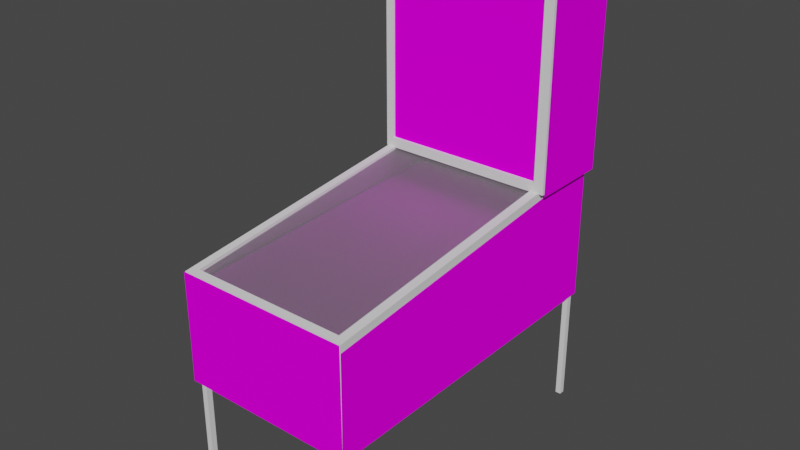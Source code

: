 # Source: baywatch.blend  (saved by Blender 2.93.20; exported with 4.5.12 LTS)
import bpy
from mathutils import Matrix  # noqa: F401  (used for matrix-valued properties, if any)

bpy.ops.wm.read_factory_settings(use_empty=True)
scene = bpy.context.scene
scene.name = 'Scene'

# ---- images (referenced by path relative to the original .blend; pixels are not part of the script)
import os
ASSET_DIR = os.environ.get("B2B_ASSET_DIR", "")  # directory of the original .blend (textures are referenced by path, not embedded)
HERE = os.path.dirname(os.path.abspath(__file__))  # packed textures are extracted next to this script under _unpacked/

def load_image(name, relpath, width, height, colorspace="sRGB"):
    """Load a texture the original file referenced (path relative to the .blend, or extracted next to this script)."""
    p = next((c for c in (os.path.join(HERE, relpath), os.path.join(ASSET_DIR, relpath)) if relpath and os.path.exists(c)), "")
    if p:
        img = bpy.data.images.load(p, check_existing=True)
        img.name = name
    else:  # same state as the original file: an image datablock whose file is absent (Cycles renders it pink)
        img = bpy.data.images.new(name, width, height)
        img.source = "FILE"
        img.filepath = "//" + (relpath or name)
    img.colorspace_settings.name = colorspace
    return img
img_baywatchbackglass1map_tiff = load_image('baywatchbackglass1map.TIFF', 'baywatchbackglass1map.TIFF', 1024, 1024, 'sRGB')
img_baywatchfield1map_tiff = load_image('baywatchfield1map.TIFF', 'baywatchfield1map.TIFF', 1024, 1024, 'sRGB')
img_baywatchcoinmap_tiff = load_image('baywatchcoinmap.TIFF', 'baywatchcoinmap.TIFF', 1024, 1024, 'sRGB')
img_baywatchtopsideartmap_tiff = load_image('baywatchtopsideartmap.TIFF', 'baywatchtopsideartmap.TIFF', 1024, 1024, 'sRGB')
img_baywatchsideartmap_tiff = load_image('baywatchsideartmap.TIFF', 'baywatchsideartmap.TIFF', 1024, 1024, 'sRGB')
img_baywatchtopbluemap_tiff = load_image('baywatchtopbluemap.TIFF', 'baywatchtopbluemap.TIFF', 1024, 1024, 'sRGB')

# ---- materials (node trees are filled in below, after node groups)
mat_baywatchbackglass = bpy.data.materials.new('baywatchbackglass')
mat_baywatchbackglass.use_transparent_shadow = False
mat_baywatchbackglass.roughness = 0.8807
mat_baywatchbackglass.specular_intensity = 0.0
mat_baywatchfield = bpy.data.materials.new('baywatchfield')
mat_baywatchfield.use_transparent_shadow = False
mat_baywatchfield.roughness = 0.8807
mat_baywatchfield.specular_intensity = 0.0
mat_baywatchchrome = bpy.data.materials.new('baywatchchrome')
mat_baywatchchrome.use_transparent_shadow = False
mat_baywatchchrome.roughness = 0.8152
mat_baywatchchrome.specular_intensity = 0.3569
mat_baywatchcoin = bpy.data.materials.new('baywatchcoin')
mat_baywatchcoin.use_transparent_shadow = False
mat_baywatchcoin.roughness = 0.8807
mat_baywatchcoin.specular_intensity = 0.0
mat_baywatchbackglassrefl = bpy.data.materials.new('baywatchbackglassrefl')
mat_baywatchbackglassrefl.use_transparent_shadow = False
mat_baywatchbackglassrefl.roughness = 0.6422
mat_baywatchbackglassrefl.specular_intensity = 0.4824
mat_baywatchlegs = bpy.data.materials.new('baywatchlegs')
mat_baywatchlegs.use_transparent_shadow = False
mat_baywatchlegs.roughness = 0.7801
mat_baywatchlegs.specular_intensity = 0.8275
mat_baywatchtopsideart = bpy.data.materials.new('baywatchtopsideart')
mat_baywatchtopsideart.use_transparent_shadow = False
mat_baywatchtopsideart.roughness = 0.8807
mat_baywatchtopsideart.specular_intensity = 0.0
mat_baywatchsideart = bpy.data.materials.new('baywatchsideart')
mat_baywatchsideart.use_transparent_shadow = False
mat_baywatchsideart.roughness = 0.8807
mat_baywatchsideart.specular_intensity = 0.0
mat_baywatchblue = bpy.data.materials.new('baywatchblue')
mat_baywatchblue.use_transparent_shadow = False
mat_baywatchblue.roughness = 0.8807
mat_baywatchblue.specular_intensity = 0.0
mat_baywatchtopblue = bpy.data.materials.new('baywatchtopblue')
mat_baywatchtopblue.use_transparent_shadow = False
mat_baywatchtopblue.roughness = 0.8313
mat_baywatchtopblue.specular_intensity = 0.1765

# ---- node groups
ng_auto_smooth = bpy.data.node_groups.new('Auto Smooth', 'GeometryNodeTree')
_s = ng_auto_smooth.interface.new_socket(name='Geometry', in_out='OUTPUT', socket_type='NodeSocketGeometry')
_s = ng_auto_smooth.interface.new_socket(name='Geometry', in_out='INPUT', socket_type='NodeSocketGeometry')
_s = ng_auto_smooth.interface.new_socket(name='Angle', in_out='INPUT', socket_type='NodeSocketFloat')
_s.subtype = 'ANGLE'
_s.min_value = 0.0
_s.max_value = 3.142
ng_auto_smooth.is_modifier = True
_N = ng_auto_smooth.nodes; _L = ng_auto_smooth.links
n0 = _N.new('NodeGroupOutput'); n0.name = 'Group Output'; n0.location = (480, -100)
n1 = _N.new('NodeGroupInput'); n1.name = 'Group Input'; n1.location = (-420, -300)
n2 = _N.new('NodeGroupInput'); n2.name = 'Group Input.001'; n2.location = (-60, -100)
n3 = _N.new('GeometryNodeSetShadeSmooth'); n3.name = 'Set Shade Smooth'; n3.location = (120, -100)
n3.domain = 'EDGE'
n4 = _N.new('GeometryNodeSetShadeSmooth'); n4.name = 'Set Shade Smooth.001'; n4.location = (300, -100)
n5 = _N.new('GeometryNodeInputMeshEdgeAngle'); n5.name = 'Edge Angle'; n5.location = (-420, -220)
n6 = _N.new('GeometryNodeInputEdgeSmooth'); n6.name = 'Is Edge Smooth'; n6.location = (-60, -160)
n7 = _N.new('GeometryNodeInputShadeSmooth'); n7.name = 'Is Face Smooth'; n7.location = (-240, -340)
n8 = _N.new('FunctionNodeBooleanMath'); n8.name = 'Boolean Math'; n8.location = (-60, -220)
n9 = _N.new('FunctionNodeCompare'); n9.name = 'Compare'; n9.location = (-240, -180)
n9.operation = 'LESS_EQUAL'
_L.new(n5.outputs[0], n9.inputs[0])
_L.new(n4.outputs[0], n0.inputs[0])
_L.new(n1.outputs[1], n9.inputs[1])
_L.new(n9.outputs[0], n8.inputs[0])
_L.new(n7.outputs[0], n8.inputs[1])
_L.new(n2.outputs[0], n3.inputs[0])
_L.new(n6.outputs[0], n3.inputs[1])
_L.new(n3.outputs[0], n4.inputs[0])
_L.new(n8.outputs[0], n3.inputs[2])
n0.is_active_output = True

# ---- material node trees
mat_baywatchbackglass.use_nodes = True; mat_baywatchbackglass.node_tree.nodes.clear()
_N = mat_baywatchbackglass.node_tree.nodes; _L = mat_baywatchbackglass.node_tree.links
n0 = _N.new('ShaderNodeBsdfPrincipled'); n0.name = 'Principled BSDF'; n0.location = (10, 300)
n0.distribution = 'GGX'
n0.subsurface_method = 'BURLEY'
n0.inputs[2].default_value = 0.8807
n0.inputs[3].default_value = 1.45
n0.inputs[13].default_value = 0.0
n0.inputs[27].default_value = (0.0, 0.0, 0.0, 1.0)
n0.inputs[28].default_value = 1.0
n1 = _N.new('ShaderNodeOutputMaterial'); n1.name = 'Material Output'; n1.location = (300, 300)
n2 = _N.new('ShaderNodeTexImage'); n2.name = 'Image Texture'; n2.location = (-300, 600)
n2.image = img_baywatchbackglass1map_tiff
_L.new(n0.outputs[0], n1.inputs[0])
_L.new(n2.outputs[0], n0.inputs[0])
n1.is_active_output = True
mat_baywatchfield.use_nodes = True; mat_baywatchfield.node_tree.nodes.clear()
_N = mat_baywatchfield.node_tree.nodes; _L = mat_baywatchfield.node_tree.links
n0 = _N.new('ShaderNodeBsdfPrincipled'); n0.name = 'Principled BSDF'; n0.location = (10, 300)
n0.distribution = 'GGX'
n0.subsurface_method = 'BURLEY'
n0.inputs[2].default_value = 0.8807
n0.inputs[3].default_value = 1.45
n0.inputs[13].default_value = 0.0
n0.inputs[27].default_value = (0.0, 0.0, 0.0, 1.0)
n0.inputs[28].default_value = 1.0
n1 = _N.new('ShaderNodeOutputMaterial'); n1.name = 'Material Output'; n1.location = (300, 300)
n2 = _N.new('ShaderNodeTexImage'); n2.name = 'Image Texture'; n2.location = (-300, 600)
n2.image = img_baywatchfield1map_tiff
_L.new(n0.outputs[0], n1.inputs[0])
_L.new(n2.outputs[0], n0.inputs[0])
n1.is_active_output = True
mat_baywatchchrome.use_nodes = True; mat_baywatchchrome.node_tree.nodes.clear()
_N = mat_baywatchchrome.node_tree.nodes; _L = mat_baywatchchrome.node_tree.links
n0 = _N.new('ShaderNodeBsdfPrincipled'); n0.name = 'Principled BSDF'; n0.location = (10, 300)
n0.distribution = 'GGX'
n0.subsurface_method = 'BURLEY'
n0.inputs[2].default_value = 0.8152
n0.inputs[3].default_value = 1.45
n0.inputs[13].default_value = 0.3569
n0.inputs[27].default_value = (0.0, 0.0, 0.0, 1.0)
n0.inputs[28].default_value = 1.0
n1 = _N.new('ShaderNodeOutputMaterial'); n1.name = 'Material Output'; n1.location = (300, 300)
_L.new(n0.outputs[0], n1.inputs[0])
n1.is_active_output = True
mat_baywatchcoin.use_nodes = True; mat_baywatchcoin.node_tree.nodes.clear()
_N = mat_baywatchcoin.node_tree.nodes; _L = mat_baywatchcoin.node_tree.links
n0 = _N.new('ShaderNodeBsdfPrincipled'); n0.name = 'Principled BSDF'; n0.location = (10, 300)
n0.distribution = 'GGX'
n0.subsurface_method = 'BURLEY'
n0.inputs[2].default_value = 0.8807
n0.inputs[3].default_value = 1.45
n0.inputs[13].default_value = 0.0
n0.inputs[27].default_value = (0.0, 0.0, 0.0, 1.0)
n0.inputs[28].default_value = 1.0
n1 = _N.new('ShaderNodeOutputMaterial'); n1.name = 'Material Output'; n1.location = (300, 300)
n2 = _N.new('ShaderNodeTexImage'); n2.name = 'Image Texture'; n2.location = (-300, 600)
n2.image = img_baywatchcoinmap_tiff
_L.new(n0.outputs[0], n1.inputs[0])
_L.new(n2.outputs[0], n0.inputs[0])
n1.is_active_output = True
mat_baywatchbackglassrefl.use_nodes = True; mat_baywatchbackglassrefl.node_tree.nodes.clear()
_N = mat_baywatchbackglassrefl.node_tree.nodes; _L = mat_baywatchbackglassrefl.node_tree.links
n0 = _N.new('ShaderNodeBsdfPrincipled'); n0.name = 'Principled BSDF'; n0.location = (10, 300)
n0.distribution = 'GGX'
n0.subsurface_method = 'BURLEY'
n0.inputs[2].default_value = 0.6422
n0.inputs[3].default_value = 1.45
n0.inputs[4].default_value = 0.15
n0.inputs[13].default_value = 0.4824
n0.inputs[27].default_value = (0.0, 0.0, 0.0, 1.0)
n0.inputs[28].default_value = 1.0
n1 = _N.new('ShaderNodeOutputMaterial'); n1.name = 'Material Output'; n1.location = (300, 300)
_L.new(n0.outputs[0], n1.inputs[0])
n1.is_active_output = True
mat_baywatchlegs.use_nodes = True; mat_baywatchlegs.node_tree.nodes.clear()
_N = mat_baywatchlegs.node_tree.nodes; _L = mat_baywatchlegs.node_tree.links
n0 = _N.new('ShaderNodeBsdfPrincipled'); n0.name = 'Principled BSDF'; n0.location = (10, 300)
n0.distribution = 'GGX'
n0.subsurface_method = 'BURLEY'
n0.inputs[2].default_value = 0.7801
n0.inputs[3].default_value = 1.45
n0.inputs[13].default_value = 0.8275
n0.inputs[27].default_value = (0.0, 0.0, 0.0, 1.0)
n0.inputs[28].default_value = 1.0
n1 = _N.new('ShaderNodeOutputMaterial'); n1.name = 'Material Output'; n1.location = (300, 300)
_L.new(n0.outputs[0], n1.inputs[0])
n1.is_active_output = True
mat_baywatchtopsideart.use_nodes = True; mat_baywatchtopsideart.node_tree.nodes.clear()
_N = mat_baywatchtopsideart.node_tree.nodes; _L = mat_baywatchtopsideart.node_tree.links
n0 = _N.new('ShaderNodeBsdfPrincipled'); n0.name = 'Principled BSDF'; n0.location = (10, 300)
n0.distribution = 'GGX'
n0.subsurface_method = 'BURLEY'
n0.inputs[2].default_value = 0.8807
n0.inputs[3].default_value = 1.45
n0.inputs[13].default_value = 0.0
n0.inputs[27].default_value = (0.0, 0.0, 0.0, 1.0)
n0.inputs[28].default_value = 1.0
n1 = _N.new('ShaderNodeOutputMaterial'); n1.name = 'Material Output'; n1.location = (300, 300)
n2 = _N.new('ShaderNodeTexImage'); n2.name = 'Image Texture'; n2.location = (-300, 600)
n2.image = img_baywatchtopsideartmap_tiff
_L.new(n0.outputs[0], n1.inputs[0])
_L.new(n2.outputs[0], n0.inputs[0])
n1.is_active_output = True
mat_baywatchsideart.use_nodes = True; mat_baywatchsideart.node_tree.nodes.clear()
_N = mat_baywatchsideart.node_tree.nodes; _L = mat_baywatchsideart.node_tree.links
n0 = _N.new('ShaderNodeBsdfPrincipled'); n0.name = 'Principled BSDF'; n0.location = (10, 300)
n0.distribution = 'GGX'
n0.subsurface_method = 'BURLEY'
n0.inputs[2].default_value = 0.8807
n0.inputs[3].default_value = 1.45
n0.inputs[13].default_value = 0.0
n0.inputs[27].default_value = (0.0, 0.0, 0.0, 1.0)
n0.inputs[28].default_value = 1.0
n1 = _N.new('ShaderNodeOutputMaterial'); n1.name = 'Material Output'; n1.location = (300, 300)
n2 = _N.new('ShaderNodeTexImage'); n2.name = 'Image Texture'; n2.location = (-300, 600)
n2.image = img_baywatchsideartmap_tiff
_L.new(n0.outputs[0], n1.inputs[0])
_L.new(n2.outputs[0], n0.inputs[0])
n1.is_active_output = True
mat_baywatchblue.use_nodes = True; mat_baywatchblue.node_tree.nodes.clear()
_N = mat_baywatchblue.node_tree.nodes; _L = mat_baywatchblue.node_tree.links
n0 = _N.new('ShaderNodeBsdfPrincipled'); n0.name = 'Principled BSDF'; n0.location = (10, 300)
n0.distribution = 'GGX'
n0.subsurface_method = 'BURLEY'
n0.inputs[2].default_value = 0.8807
n0.inputs[3].default_value = 1.45
n0.inputs[13].default_value = 0.0
n0.inputs[27].default_value = (0.0, 0.0, 0.0, 1.0)
n0.inputs[28].default_value = 1.0
n1 = _N.new('ShaderNodeOutputMaterial'); n1.name = 'Material Output'; n1.location = (300, 300)
_L.new(n0.outputs[0], n1.inputs[0])
n1.is_active_output = True
mat_baywatchtopblue.use_nodes = True; mat_baywatchtopblue.node_tree.nodes.clear()
_N = mat_baywatchtopblue.node_tree.nodes; _L = mat_baywatchtopblue.node_tree.links
n0 = _N.new('ShaderNodeBsdfPrincipled'); n0.name = 'Principled BSDF'; n0.location = (10, 300)
n0.distribution = 'GGX'
n0.subsurface_method = 'BURLEY'
n0.inputs[2].default_value = 0.8313
n0.inputs[3].default_value = 1.45
n0.inputs[13].default_value = 0.1765
n0.inputs[27].default_value = (0.0, 0.0, 0.0, 1.0)
n0.inputs[28].default_value = 1.0
n1 = _N.new('ShaderNodeOutputMaterial'); n1.name = 'Material Output'; n1.location = (300, 300)
n2 = _N.new('ShaderNodeTexImage'); n2.name = 'Image Texture'; n2.location = (-300, 600)
n2.image = img_baywatchtopbluemap_tiff
_L.new(n0.outputs[0], n1.inputs[0])
_L.new(n2.outputs[0], n0.inputs[0])
n1.is_active_output = True

# ---- world
world_world = bpy.data.worlds.new('World'); scene.world = world_world
world_world.use_nodes = True; world_world.node_tree.nodes.clear()
_N = world_world.node_tree.nodes; _L = world_world.node_tree.links
n0 = _N.new('ShaderNodeOutputWorld'); n0.name = 'World Output'; n0.location = (300, 300)
n1 = _N.new('ShaderNodeBackground'); n1.name = 'Background'; n1.location = (10, 300)
n1.inputs[0].default_value = (0.05088, 0.05088, 0.05088, 1.0)
_L.new(n1.outputs[0], n0.inputs[0])
n0.is_active_output = True
world_world.color = (0.05088, 0.05088, 0.05088)
world_world.use_sun_shadow = False
world_world.sun_shadow_jitter_overblur = 0.0

# ---- meshes
me_baywatch = bpy.data.meshes.new('baywatch')
me_baywatch.from_pydata([(0.03067, 0.2571, -0.1846), (0.03067, 0.1731, -0.1846), (0.09884, 0.2571, -0.1846), (0.1678, 0.08985, -0.1846), (0.1678, 0.006608, -0.1846), (0.236, 0.08985, -0.1846), (0.09884, 0.1731, -0.1846), (0.09884, 0.3404, -0.1846), (0.09884, 0.4244, -0.1846), (0.03067, 0.3404, -0.1846), (-0.03831, 0.2571, -0.1846), (-0.03831, 0.3404, -0.1846), (-0.1065, 0.2571, -0.1846), (0.03067, 0.4244, -0.1846), (-0.03831, 0.4244, -0.1846), (-0.1065, 0.3404, -0.1846), (0.09884, 0.7582, -0.1846), (0.09884, 0.6749, -0.1846), (0.1678, 0.7582, -0.1846), (-0.2436, 0.4244, -0.1846), (-0.2436, 0.3404, -0.1846), (-0.1747, 0.4244, -0.1846), (0.03067, 0.7582, -0.1846), (0.03067, 0.6749, -0.1846), (-0.1747, 0.5076, -0.1846), (-0.2436, 0.7582, -0.1846), (-0.2436, 0.6749, -0.1846), (-0.1747, 0.7582, -0.1846), (-0.1747, 0.3404, -0.1846), (-0.2436, 0.2571, -0.1846), (-0.1065, 0.4244, -0.1846), (0.1678, 0.1731, -0.1846), (0.236, 0.1731, -0.1846), (-0.03831, 0.6749, -0.1846), (-0.1747, 0.6749, -0.1846), (-0.03831, 0.5909, -0.1846), (-0.1065, 0.5909, -0.1846), (-0.03831, 0.7582, -0.1846), (-0.1065, 0.6749, -0.1846), (0.1678, 0.5909, -0.1846), (0.1678, 0.6749, -0.1846), (0.09884, 0.5909, -0.1846), (0.03067, 0.08985, -0.1846), (0.09884, 0.006608, -0.1846), (0.09884, 0.08985, -0.1846), (0.03067, 0.006608, -0.1846), (0.09884, 0.5076, -0.1846), (0.1678, 0.5076, -0.1846), (0.236, 0.6749, -0.1846), (0.236, 0.5909, -0.1846), (0.3042, 0.6749, -0.1846), (0.1678, 0.4244, -0.1846), (0.236, 0.5076, -0.1846), (-0.3118, 0.3404, -0.1846), (-0.3118, 0.2571, -0.1846), (0.236, 0.7582, -0.1846), (0.3042, 0.7582, -0.1846), (0.3042, 0.08985, -0.1846), (0.3042, 0.1731, -0.1846), (0.236, 0.006608, -0.1846), (0.1678, 0.2571, -0.1846), (0.1678, 0.3404, -0.1846), (-0.1747, 0.2571, -0.1846), (-0.1747, 0.1731, -0.1846), (-0.1065, 0.5076, -0.1846), (-0.03831, 0.1731, -0.1846), (-0.1065, 0.1731, -0.1846), (-0.1747, 0.08985, -0.1846), (-0.3118, 0.08985, -0.1846), (-0.3118, 0.006608, -0.1846), (-0.2436, 0.08985, -0.1846), (-0.3118, 0.7582, -0.1846), (-0.3118, 0.6749, -0.1846), (-0.1065, 0.08985, -0.1846), (-0.03831, 0.08985, -0.1846), (-0.03831, 0.5076, -0.1846), (0.3042, 0.5076, -0.1846), (0.3042, 0.5909, -0.1846), (0.03067, 0.5076, -0.1846), (-0.03831, 0.006608, -0.1846), (-0.1065, 0.006608, -0.1846), (-0.1747, 0.006608, -0.1846), (-0.2436, 0.006608, -0.1846), (0.03067, 0.5909, -0.1846), (-0.1065, 0.7582, -0.1846), (-0.2436, 0.5076, -0.1846), (-0.1747, 0.5909, -0.1846), (-0.2436, 0.5909, -0.1846), (0.236, 0.3404, -0.1846), (-0.3118, 0.5076, -0.1846), (-0.3118, 0.4244, -0.1846), (0.236, 0.4244, -0.1846), (0.236, 0.2571, -0.1846), (0.3042, 0.2571, -0.1846), (0.3042, 0.3404, -0.1846), (0.3042, 0.4244, -0.1846), (-0.2436, 0.1731, -0.1846), (-0.3118, 0.5909, -0.1846), (0.3042, 0.006608, -0.1846), (-0.3118, 0.1731, -0.1846), (-0.2302, -0.1408, 0.1682), (-0.2302, -0.1448, 0.2919), (-0.1651, -0.1408, 0.1682), (-0.03513, -0.1623, 0.7842), (-0.03513, -0.1575, 0.6613), (-0.1001, -0.1623, 0.7842), (0.09488, -0.1623, 0.7842), (0.09488, -0.1575, 0.6613), (0.02987, -0.1623, 0.7842), (0.2891, -0.1623, 0.7842), (0.2891, -0.1575, 0.6613), (0.2241, -0.1623, 0.7842), (0.02987, -0.1575, 0.6613), (-0.1001, -0.1575, 0.6613), (-0.2302, -0.1575, 0.6613), (-0.2302, -0.1623, 0.7842), (-0.1651, -0.1575, 0.6613), (-0.1651, -0.1234, -0.3241), (-0.1651, -0.1274, -0.2012), (-0.1001, -0.1234, -0.3241), (0.09488, -0.1234, -0.3241), (0.09488, -0.1274, -0.2012), (0.1591, -0.1234, -0.3241), (-0.03513, -0.1274, -0.2012), (-0.03513, -0.1234, -0.3241), (-0.1001, -0.1274, -0.2012), (-0.2302, -0.1361, 0.04532), (-0.2952, -0.1408, 0.1682), (-0.2952, -0.1496, 0.4148), (-0.2952, -0.1535, 0.5376), (-0.2302, -0.1496, 0.4148), (-0.2952, -0.1448, 0.2919), (-0.2952, -0.1321, -0.07835), (-0.2952, -0.1361, 0.04532), (-0.2302, -0.1321, -0.07835), (-0.2302, -0.1234, -0.3241), (-0.2302, -0.1274, -0.2012), (-0.2952, -0.1274, -0.2012), (0.02987, -0.1234, -0.3241), (0.02987, -0.1274, -0.2012), (0.1591, -0.1274, -0.2012), (0.2241, -0.1234, -0.3241), (0.2241, -0.1274, -0.2012), (-0.2952, -0.1234, -0.3241), (0.2241, -0.1448, 0.2919), (0.2241, -0.1496, 0.4148), (0.2891, -0.1448, 0.2919), (0.2241, -0.1575, 0.6613), (0.1591, -0.1496, 0.4148), (0.1591, -0.1321, -0.07835), (-0.1651, -0.1496, 0.4148), (-0.1651, -0.1448, 0.2919), (-0.1001, -0.1321, -0.07835), (-0.1001, -0.1361, 0.04532), (-0.03513, -0.1321, -0.07835), (-0.1001, -0.1535, 0.5376), (-0.03513, -0.1535, 0.5376), (-0.1651, -0.1535, 0.5376), (-0.2302, -0.1535, 0.5376), (-0.1001, -0.1448, 0.2919), (-0.1001, -0.1408, 0.1682), (-0.1001, -0.1496, 0.4148), (-0.03513, -0.1448, 0.2919), (-0.03513, -0.1408, 0.1682), (0.09488, -0.1535, 0.5376), (0.1591, -0.1535, 0.5376), (0.02987, -0.1535, 0.5376), (0.1591, -0.1448, 0.2919), (0.1591, -0.1408, 0.1682), (0.09488, -0.1448, 0.2919), (0.09488, -0.1496, 0.4148), (-0.2952, -0.1575, 0.6613), (0.2891, -0.1408, 0.1682), (0.2241, -0.1408, 0.1682), (0.2241, -0.1361, 0.04532), (0.2891, -0.1361, 0.04532), (0.2891, -0.1321, -0.07835), (0.2241, -0.1321, -0.07835), (0.2891, -0.1274, -0.2012), (0.1591, -0.1361, 0.04532), (0.09488, -0.1361, 0.04532), (-0.03513, -0.1361, 0.04532), (0.02987, -0.1448, 0.2919), (0.02987, -0.1496, 0.4148), (-0.03513, -0.1496, 0.4148), (0.2891, -0.1535, 0.5376), (0.2891, -0.1496, 0.4148), (0.2241, -0.1535, 0.5376), (0.1591, -0.1575, 0.6613), (0.1591, -0.1623, 0.7842), (-0.1651, -0.1361, 0.04532), (-0.1651, -0.1321, -0.07835), (-0.2952, -0.1623, 0.7842), (0.09488, -0.1408, 0.1682), (0.02987, -0.1408, 0.1682), (0.02987, -0.1361, 0.04532), (0.02987, -0.1321, -0.07835), (0.09488, -0.1321, -0.07835), (-0.1651, -0.1623, 0.7842), (0.2891, -0.1234, -0.3241), (-0.3308, -0.5452, -0.4692), (0.3295, -0.5452, 0.8167), (0.2955, -0.1963, 0.7842), (0.3295, 0.01216, -0.4692), (0.3295, -0.5452, -0.4692), (-0.3308, -0.5452, 0.8167), (0.2955, -0.003698, -0.3249), (-0.3007, -0.1963, -0.3249), (0.2955, -0.1963, -0.3249), (-0.3007, -0.1258, 0.7842), (-0.3308, 0.01216, -0.4692), (-0.3007, -0.003698, -0.3249), (-0.3007, -0.1963, 0.7842), (0.2955, -0.1258, 0.7842), (0.3295, -0.129, 0.8167), (-0.3308, -0.129, 0.8167), (-0.03672, -0.1749, 0.8214), (-0.03672, -0.1282, 0.8214), (-0.1104, -0.1749, 0.8214), (0.03622, -0.1282, 0.8214), (0.03622, -0.1749, 0.8214), (0.1099, -0.1282, 0.8214), (-0.2571, -0.1282, 0.8214), (-0.2571, -0.1749, 0.8214), (-0.1834, -0.1282, 0.8214), (0.1837, -0.1282, 0.8214), (0.1837, -0.1749, 0.8214), (0.2566, -0.1282, 0.8214), (-0.3308, -0.3129, 0.8214), (-0.3308, -0.3589, 0.8214), (-0.2571, -0.3129, 0.8214), (-0.1104, -0.1282, 0.8214), (0.2566, -0.1749, 0.8214), (0.3303, -0.1282, 0.8214), (0.3303, -0.1749, 0.8214), (-0.1104, -0.4516, 0.8214), (-0.1104, -0.4976, 0.8214), (-0.03672, -0.4516, 0.8214), (0.2566, -0.2209, 0.8214), (0.1837, -0.2669, 0.8214), (0.1837, -0.2209, 0.8214), (0.1099, -0.2669, 0.8214), (0.1099, -0.4048, 0.8214), (0.1099, -0.3589, 0.8214), (0.03622, -0.4048, 0.8214), (0.2566, -0.2669, 0.8214), (0.3303, -0.4048, 0.8214), (0.3303, -0.3589, 0.8214), (0.2566, -0.4048, 0.8214), (0.3303, -0.4976, 0.8214), (0.3303, -0.4516, 0.8214), (0.2566, -0.4976, 0.8214), (0.2566, -0.4516, 0.8214), (0.1837, -0.4976, 0.8214), (0.1837, -0.5436, 0.8214), (-0.3308, -0.4048, 0.8214), (-0.3308, -0.4516, 0.8214), (-0.2571, -0.4048, 0.8214), (0.1099, -0.1749, 0.8214), (-0.1834, -0.1749, 0.8214), (-0.3308, -0.1282, 0.8214), (-0.3308, -0.1749, 0.8214), (-0.1834, -0.4516, 0.8214), (-0.1834, -0.4976, 0.8214), (0.2566, -0.5436, 0.8214), (0.3303, -0.5436, 0.8214), (-0.2571, -0.3589, 0.8214), (-0.2571, -0.4976, 0.8214), (-0.2571, -0.5436, 0.8214), (-0.1104, -0.5436, 0.8214), (-0.03672, -0.4976, 0.8214), (-0.03672, -0.5436, 0.8214), (0.03622, -0.4976, 0.8214), (-0.1104, -0.2209, 0.8214), (-0.1834, -0.2209, 0.8214), (0.2566, -0.3589, 0.8214), (0.03622, -0.4516, 0.8214), (0.1099, -0.4516, 0.8214), (0.1837, -0.4516, 0.8214), (0.1837, -0.4048, 0.8214), (0.1837, -0.3129, 0.8214), (0.1837, -0.3589, 0.8214), (0.2566, -0.3129, 0.8214), (0.3303, -0.3129, 0.8214), (0.1099, -0.3129, 0.8214), (0.03622, -0.3129, 0.8214), (-0.2571, -0.2669, 0.8214), (-0.1834, -0.2669, 0.8214), (-0.1834, -0.3129, 0.8214), (-0.2571, -0.4516, 0.8214), (-0.1834, -0.4048, 0.8214), (-0.1834, -0.3589, 0.8214), (0.03622, -0.2669, 0.8214), (0.1099, -0.2209, 0.8214), (-0.03672, -0.4048, 0.8214), (0.03622, -0.3589, 0.8214), (-0.03672, -0.3589, 0.8214), (-0.3308, -0.5436, 0.8214), (0.3303, -0.2669, 0.8214), (0.3303, -0.2209, 0.8214), (-0.3308, -0.4976, 0.8214), (-0.03672, -0.2209, 0.8214), (-0.1104, -0.2669, 0.8214), (-0.2571, -0.2209, 0.8214), (-0.3308, -0.2209, 0.8214), (-0.3308, -0.2669, 0.8214), (-0.1104, -0.3589, 0.8214), (-0.1104, -0.3129, 0.8214), (-0.03672, -0.3129, 0.8214), (-0.03672, -0.2669, 0.8214), (0.03622, -0.2209, 0.8214), (0.1099, -0.4976, 0.8214), (0.1099, -0.5436, 0.8214), (0.03622, -0.5436, 0.8214), (-0.1104, -0.4048, 0.8214), (-0.1834, -0.5436, 0.8214), (-0.3166, -0.01321, -0.3289), (0.3089, -0.01321, -0.3289), (0.3089, -0.01876, -0.3289), (0.3089, -0.148, 0.804), (-0.3166, -0.01876, -0.3289), (-0.3166, -0.1416, 0.8048), (-0.3166, -0.148, 0.804), (0.3089, -0.1416, 0.8048), (-0.2999, -0.5158, -0.4565), (-0.2999, -0.5158, -0.4351), (-0.3213, -0.5158, -0.4565), (-0.2999, -0.9931, -0.4351), (-0.3213, -0.9931, -0.4351), (-0.2999, -0.9931, -0.4565), (-0.3213, -0.5158, -0.4351), (-0.3213, -0.9931, -0.4565), (0.3002, -0.5158, -0.4406), (0.3216, -0.5158, -0.4621), (0.3002, -0.9931, -0.4406), (0.3216, -0.5158, -0.4406), (0.3216, -0.9931, -0.4406), (0.3216, -0.9931, -0.4621), (0.3002, -0.5158, -0.4621), (0.3002, -0.9931, -0.4621), (0.3216, -0.5158, 0.7969), (0.3216, -0.9931, 0.7755), (0.3216, -0.5158, 0.7755), (0.3002, -0.5158, 0.7969), (0.3216, -0.9931, 0.7969), (0.3002, -0.5158, 0.7755), (0.3002, -0.9931, 0.7969), (0.3002, -0.9931, 0.7755), (-0.3261, -0.5158, 0.7755), (-0.3047, -0.5158, 0.7755), (-0.3261, -0.9931, 0.7755), (-0.3261, -0.5158, 0.7977), (-0.3261, -0.9931, 0.7977), (-0.3047, -0.9931, 0.7977), (-0.3047, -0.9931, 0.7755), (-0.3047, -0.5158, 0.7977), (-0.03434, -0.1884, -0.3217), (-0.03434, -0.1662, -0.3217), (-0.1033, -0.1884, -0.3217), (0.1036, -0.1004, -0.3217), (0.1036, -0.1226, -0.3217), (0.1718, -0.1004, -0.3217), (0.03463, -0.1448, -0.3217), (0.03463, -0.1226, -0.3217), (-0.03434, -0.1448, -0.3217), (-0.1033, -0.1448, -0.3217), (-0.1033, -0.1226, -0.3217), (-0.1723, -0.1448, -0.3217), (-0.1723, -0.1226, -0.3217), (0.1036, -0.05681, -0.3217), (0.1036, -0.03462, -0.3217), (0.03463, -0.05681, -0.3217), (0.03463, -0.1004, -0.3217), (-0.1033, -0.1004, -0.3217), (-0.03434, -0.1004, -0.3217), (0.03463, -0.07822, -0.3217), (-0.03434, -0.07822, -0.3217), (-0.03434, -0.05681, -0.3217), (-0.1033, -0.07822, -0.3217), (0.1036, -0.07822, -0.3217), (0.03463, -0.1662, -0.3217), (0.2408, -0.1884, -0.3217), (0.2408, -0.1662, -0.3217), (0.1718, -0.1884, -0.3217), (0.1036, -0.1448, -0.3217), (0.1036, -0.1662, -0.3217), (0.1718, -0.1448, -0.3217), (0.1718, -0.1226, -0.3217), (0.2408, -0.1448, -0.3217), (0.1718, -0.1662, -0.3217), (0.3097, -0.1448, -0.3217), (0.3097, -0.1226, -0.3217), (0.2408, -0.1226, -0.3217), (-0.03434, -0.1226, -0.3217), (-0.1033, -0.1662, -0.3217), (-0.1723, -0.1662, -0.3217), (0.1718, -0.07822, -0.3217), (0.2408, -0.07822, -0.3217), (0.1718, -0.03462, -0.3217), (0.1718, -0.05681, -0.3217), (0.1036, -0.1884, -0.3217), (0.03463, -0.1884, -0.3217), (0.03463, -0.03462, -0.3217), (0.2408, -0.05681, -0.3217), (-0.3094, -0.1226, -0.3217), (-0.3094, -0.1448, -0.3217), (-0.2413, -0.1226, -0.3217), (-0.2413, -0.1004, -0.3217), (-0.1723, -0.1004, -0.3217), (-0.1723, -0.07822, -0.3217), (-0.1033, -0.05681, -0.3217), (-0.1723, -0.05681, -0.3217), (-0.2413, -0.07822, -0.3217), (0.2408, -0.1004, -0.3217), (-0.2413, -0.1448, -0.3217), (-0.2413, -0.05681, -0.3217), (-0.3094, -0.07822, -0.3217), (-0.3094, -0.05681, -0.3217), (-0.2413, -0.03462, -0.3217), (-0.2413, -0.01242, -0.3217), (-0.3094, -0.03462, -0.3217), (0.3097, -0.2106, -0.3217), (0.3097, -0.1884, -0.3217), (0.2408, -0.2106, -0.3217), (-0.1033, -0.2106, -0.3217), (-0.03434, -0.2106, -0.3217), (-0.1723, -0.1884, -0.3217), (-0.1723, -0.2106, -0.3217), (-0.2413, -0.2106, -0.3217), (-0.2413, -0.1884, -0.3217), (-0.2413, -0.1662, -0.3217), (-0.3094, -0.1662, -0.3217), (0.03463, -0.2106, -0.3217), (0.3097, -0.07822, -0.3217), (0.3097, -0.05681, -0.3217), (0.1718, -0.2106, -0.3217), (-0.3094, -0.1004, -0.3217), (0.2408, -0.03462, -0.3217), (0.1718, -0.01242, -0.3217), (0.2408, -0.01242, -0.3217), (0.3097, -0.01242, -0.3217), (-0.1723, -0.01242, -0.3217), (-0.03434, -0.03462, -0.3217), (-0.1723, -0.03462, -0.3217), (0.03463, -0.01242, -0.3217), (-0.1033, -0.03462, -0.3217), (-0.1033, -0.01242, -0.3217), (-0.3094, -0.1884, -0.3217), (-0.3094, -0.01242, -0.3217), (0.3097, -0.1662, -0.3217), (0.1036, -0.2106, -0.3217), (0.3097, -0.1004, -0.3217), (0.3097, -0.03462, -0.3217), (-0.03434, -0.01242, -0.3217), (-0.3094, -0.2106, -0.3217), (0.1036, -0.01242, -0.3217), (0.3509, 0.5885, -0.4557), (0.3509, 0.6773, -0.4557), (0.3509, 0.5885, -0.4208), (0.3509, 0.4109, -0.3526), (0.3509, 0.3229, -0.3526), (0.3509, 0.4109, -0.3867), (0.3509, 0.4997, -0.3526), (0.3509, 0.4997, -0.3867), (0.3509, 0.7661, -0.1798), (0.3509, 0.6773, -0.1798), (0.3509, 0.7661, -0.2147), (0.3509, 0.1453, -0.3526), (0.3509, 0.05655, -0.3526), (0.3509, 0.1453, -0.3867), (0.3509, 0.05655, -0.4208), (0.3509, 0.1453, -0.4208), (0.3509, 0.05655, -0.3867), (0.3509, 0.2341, -0.4898), (0.3509, 0.3229, -0.4898), (0.3509, 0.2341, -0.4557), (0.3509, 0.1453, -0.4898), (0.3509, 0.1453, -0.4557), (0.3509, 0.7661, -0.2488), (0.3509, 0.6773, -0.2488), (0.3509, 0.7661, -0.2837), (0.3509, 0.4997, -0.4557), (0.3509, 0.5885, -0.4898), (0.3509, 0.7661, -0.3178), (0.3509, 0.6773, -0.3178), (0.3509, 0.7661, -0.3526), (0.3509, 0.6773, -0.2837), (0.3509, 0.6773, -0.2147), (0.3509, 0.6773, -0.3526), (0.3509, 0.7661, -0.3867), (0.3509, 0.6773, -0.3867), (0.3509, 0.7661, -0.4208), (0.3509, 0.6773, -0.4208), (0.3509, 0.7661, -0.4557), (0.3509, 0.6773, -0.4898), (0.3509, 0.4109, -0.3178), (0.3509, 0.4997, -0.2147), (0.3509, 0.4109, -0.2147), (0.3509, 0.4997, -0.2488), (0.3509, -0.03224, -0.2488), (0.3509, 0.05655, -0.2488), (0.3509, -0.03224, -0.2147), (0.3509, 0.05655, -0.2147), (0.3509, 0.5885, -0.2147), (0.3509, 0.5885, -0.1798), (0.3509, 0.5885, -0.3526), (0.3509, 0.5885, -0.3178), (0.3509, 0.5885, -0.2837), (0.3509, 0.4109, -0.2488), (0.3509, 0.4997, -0.2837), (0.3509, 0.5885, -0.2488), (0.3509, 0.4997, -0.4208), (0.3509, 0.4109, -0.4208), (0.3509, 0.4997, -0.1798), (0.3509, 0.4109, -0.1798), (0.3509, 0.05655, -0.2837), (0.3509, 0.3229, -0.3178), (0.3509, 0.3229, -0.2837), (0.3509, 0.05655, -0.4557), (0.3509, 0.4109, -0.2837), (0.3509, 0.4997, -0.3178), (0.3509, 0.3229, -0.4557), (0.3509, 0.2341, -0.4208), (0.3509, 0.2341, -0.3867), (0.3509, 0.1453, -0.2488), (0.3509, 0.1453, -0.2837), (0.3509, 0.3229, -0.3867), (0.3509, 0.3229, -0.4208), (0.3509, 0.5885, -0.3867), (0.3509, 0.2341, -0.3178), (0.3509, 0.2341, -0.3526), (0.3509, 0.05655, -0.3178), (0.3509, 0.1453, -0.3178), (0.3509, 0.3229, -0.2147), (0.3509, 0.3229, -0.2488), (0.3509, 0.1453, -0.2147), (0.3509, 0.1453, -0.1798), (0.3509, 0.05655, -0.1798), (0.3509, 0.2341, -0.2147), (0.3509, 0.2341, -0.1798), (0.3509, 0.2341, -0.2488), (0.3509, 0.2341, -0.2837), (0.3509, -0.03224, -0.1798), (0.3509, 0.3229, -0.1798), (0.3509, 0.4109, -0.4557), (0.3509, -0.03224, -0.4898), (0.3509, 0.05655, -0.4898), (0.3509, -0.03224, -0.4557), (0.3509, -0.03224, -0.3526), (0.3509, -0.03224, -0.3867), (0.3509, -0.03224, -0.4208), (0.3509, -0.03224, -0.3178), (0.3509, -0.03224, -0.2837), (0.3509, 0.4109, -0.4898), (0.3509, 0.4997, -0.4898), (0.3509, 0.7661, -0.4898), (-0.3332, -0.1567, 0.8175), (-0.3332, -0.01955, -0.4684), (-0.3332, -0.5436, -0.4724), (-0.3332, -0.5452, 0.8214), (0.3311, -0.01955, -0.4684), (0.3311, -0.5436, -0.4724), (0.3311, -0.1567, 0.8175), (0.3311, -0.5452, 0.8214), (-0.3404, 0.05655, -0.4557), (-0.3404, 0.1453, -0.4557), (-0.3404, 0.05655, -0.4898), (-0.3404, 0.6773, -0.3867), (-0.3404, 0.7661, -0.3867), (-0.3404, 0.6773, -0.4208), (-0.3404, 0.5885, -0.4208), (-0.3404, 0.5885, -0.4557), (-0.3404, 0.4997, -0.4557), (-0.3404, 0.4997, -0.4898), (-0.3404, 0.6773, -0.4557), (-0.3404, 0.7661, -0.4557), (-0.3404, 0.6773, -0.4898), (-0.3404, 0.7661, -0.3526), (-0.3404, 0.6773, -0.3526), (-0.3404, 0.7661, -0.3178), (-0.3404, 0.6773, -0.2837), (-0.3404, 0.7661, -0.2837), (-0.3404, 0.6773, -0.3178), (-0.3404, 0.7661, -0.4898), (-0.3404, 0.3229, -0.4208), (-0.3404, 0.4109, -0.4208), (-0.3404, 0.3229, -0.4557), (-0.3404, 0.4997, -0.3867), (-0.3404, 0.5885, -0.3867), (-0.3404, 0.4997, -0.4208), (-0.3404, 0.2341, -0.4557), (-0.3404, 0.4109, -0.3867), (-0.3404, 0.1453, -0.4208), (-0.3404, 0.2341, -0.4208), (-0.3404, 0.2341, -0.3178), (-0.3404, 0.3229, -0.3178), (-0.3404, 0.2341, -0.3526), (-0.3404, 0.1453, -0.3526), (-0.3404, -0.03224, -0.4557), (-0.3404, 0.05655, -0.4208), (-0.3404, 0.05655, -0.3526), (-0.3404, 0.1453, -0.3178), (-0.3404, 0.1453, -0.2837), (-0.3404, 0.2341, -0.2837), (-0.3404, 0.3229, -0.2837), (-0.3404, 0.4109, -0.3178), (-0.3404, 0.4109, -0.2837), (-0.3404, 0.4997, -0.2837), (-0.3404, 0.4997, -0.2488), (-0.3404, 0.5885, -0.2837), (-0.3404, 0.4997, -0.3178), (-0.3404, 0.5885, -0.3526), (-0.3404, 0.5885, -0.3178), (-0.3404, 0.4997, -0.3526), (-0.3404, 0.4109, -0.3526), (-0.3404, 0.4109, -0.4557), (-0.3404, 0.4109, -0.4898), (-0.3404, 0.3229, -0.3526), (-0.3404, 0.3229, -0.3867), (-0.3404, 0.2341, -0.3867), (-0.3404, 0.1453, -0.3867), (-0.3404, 0.7661, -0.4208), (-0.3404, -0.03224, -0.4898), (-0.3404, 0.5885, -0.2488), (-0.3404, 0.7661, -0.2488), (-0.3404, 0.6773, -0.2488), (-0.3404, 0.4109, -0.2488), (-0.3404, 0.2341, -0.2488), (-0.3404, 0.3229, -0.2488), (-0.3404, 0.05655, -0.3867), (-0.3404, -0.03224, -0.4208), (-0.3404, 0.4109, -0.2147), (-0.3404, 0.4997, -0.2147), (-0.3404, 0.4997, -0.1798), (-0.3404, 0.5885, -0.2147), (-0.3404, 0.5885, -0.1798), (-0.3404, -0.03224, -0.3526), (-0.3404, -0.03224, -0.3867), (-0.3404, 0.05655, -0.3178), (-0.3404, 0.3229, -0.2147), (-0.3404, 0.4109, -0.1798), (-0.3404, 0.05655, -0.2837), (-0.3404, -0.03224, -0.2837), (-0.3404, 0.05655, -0.2488), (-0.3404, 0.3229, -0.1798), (-0.3404, 0.2341, -0.2147), (-0.3404, 0.1453, -0.2488), (-0.3404, 0.2341, -0.1798), (-0.3404, 0.1453, -0.2147), (-0.3404, 0.05655, -0.2147), (-0.3404, 0.1453, -0.1798), (-0.3404, 0.2341, -0.4898), (-0.3404, 0.1453, -0.4898), (-0.3404, 0.6773, -0.1798), (-0.3404, 0.6773, -0.2147), (-0.3404, 0.7661, -0.2147), (-0.3404, 0.05655, -0.1798), (-0.3404, -0.03224, -0.2488), (-0.3404, 0.3229, -0.4898), (-0.3404, -0.03224, -0.2147), (-0.3404, -0.03224, -0.1798), (-0.3404, 0.5885, -0.4898), (-0.3404, 0.7661, -0.1798), (-0.3404, -0.03224, -0.3178), (0.3089, 0.7407, -0.244), (-0.338, -0.02352, -0.4898), (-0.338, 0.7677, -0.4898), (0.347, 0.7677, -0.4898), (0.347, 0.7677, -0.1735), (0.347, -0.02352, -0.1735), (0.347, -0.02352, -0.4898), (-0.338, 0.7677, -0.1735), (-0.3094, 0.01374, -0.244), (-0.3094, 0.7407, -0.244), (0.3089, 0.01374, -0.244), (0.3089, 0.01374, -0.1735), (-0.338, -0.02352, -0.1735), (-0.3094, 0.01374, -0.1735), (0.3089, 0.7407, -0.1735), (-0.3094, 0.7407, -0.1735), (0.005297, 0.7685, -0.1846), (0.005297, 0.7685, -0.2615), (-0.1651, 0.7685, -0.1846), (-0.1651, 0.7685, -0.2615), (-0.1651, 0.7685, -0.3384), (-0.3348, 0.7685, -0.2615), (0.1757, 0.7685, -0.2615), (0.1757, 0.7685, -0.1846), (0.3462, 0.7685, -0.2615), (-0.3348, 0.7685, -0.1846), (0.3462, 0.7685, -0.4153), (0.3462, 0.7685, -0.4914), (0.1757, 0.7685, -0.4153), (0.1757, 0.7685, -0.3384), (0.3462, 0.7685, -0.3384), (-0.3348, 0.7685, -0.4153), (-0.3348, 0.7685, -0.3384), (-0.1651, 0.7685, -0.4153), (-0.3348, 0.7685, -0.4914), (-0.1651, 0.7685, -0.4914), (0.1757, 0.7685, -0.4914), (0.005297, 0.7685, -0.4153), (0.005297, 0.7685, -0.3384), (0.005297, 0.7685, -0.4914), (0.3462, 0.7685, -0.1846)], [], [(696, 685, 683, 684), (67, 81, 80, 73), (15, 12, 10, 11), (74, 79, 45, 42), (5, 32, 31, 3), (675, 674, 672, 677), (95, 76, 52, 91), (86, 24, 64, 36), (73, 80, 79, 74), (116, 198, 105, 113), (223, 303, 274, 259), (30, 15, 11, 14), (134, 126, 190, 191), (347, 341, 344, 346), (667, 670, 665, 666), (177, 142, 140, 149), (339, 337, 336, 334), (315, 263, 267, 268), (669, 670, 667, 668), (153, 160, 163, 181), (60, 31, 32, 92), (101, 130, 150, 151), (308, 296, 295, 285), (114, 158, 129, 171), (36, 64, 75, 35), (393, 374, 373, 366), (683, 682, 680, 681), (42, 45, 43, 44), (49, 52, 76, 77), (541, 525, 532, 529), (290, 291, 266, 257), (78, 13, 8, 46), (26, 25, 71, 72), (13, 9, 7, 8), (288, 287, 286, 230), (322, 319, 323, 321), (242, 277, 278, 279), (226, 225, 221, 258), (654, 655, 624, 625), (181, 154, 152, 153), (678, 679, 673, 664), (73, 66, 63, 67), (405, 431, 430, 414), (368, 408, 407, 406), (74, 65, 66, 73), (65, 74, 42, 1), (118, 117, 135, 136), (702, 681, 686, 693), (275, 282, 280, 281), (90, 53, 20, 19), (402, 371, 369, 370), (32, 5, 57, 58), (84, 38, 33, 37), (91, 52, 47, 51), (692, 693, 694, 690), (327, 329, 324, 325), (591, 618, 617, 614), (166, 112, 107, 164), (391, 451, 413, 392), (58, 93, 92, 32), (232, 227, 225, 226), (126, 100, 102, 190), (176, 178, 142, 177), (378, 373, 374, 376), (17, 41, 39, 40), (72, 97, 87, 26), (186, 146, 144, 145), (643, 646, 602, 641), (28, 21, 19, 20), (96, 70, 67, 63), (693, 686, 688, 694), (75, 14, 13, 78), (21, 28, 15, 30), (26, 87, 86, 34), (92, 88, 61, 60), (141, 142, 178, 199), (623, 625, 580, 609), (360, 359, 372, 363), (50, 56, 55, 48), (277, 311, 253, 278), (321, 323, 317, 316), (96, 29, 54, 99), (0, 9, 11, 10), (162, 163, 160, 159), (34, 86, 36, 38), (240, 239, 245, 238), (169, 170, 148, 167), (147, 111, 109, 110), (87, 85, 24, 86), (197, 180, 179, 149), (193, 169, 167, 168), (640, 633, 632, 631), (195, 194, 193, 180), (3, 31, 6, 44), (151, 102, 100, 101), (7, 2, 60, 61), (524, 540, 538, 535), (134, 136, 137, 132), (99, 68, 70, 96), (82, 70, 68, 69), (130, 158, 157, 150), (231, 218, 216, 217), (195, 196, 154, 181), (59, 5, 3, 4), (156, 104, 112, 166), (697, 684, 702, 701), (394, 358, 356, 357), (245, 282, 283, 298), (701, 702, 693, 692), (70, 82, 81, 67), (161, 155, 156, 184), (578, 611, 612, 582), (615, 586, 584, 585), (126, 134, 132, 133), (173, 144, 146, 172), (167, 148, 145, 144), (112, 108, 106, 107), (158, 114, 116, 157), (125, 119, 117, 118), (172, 175, 174, 173), (183, 166, 164, 170), (179, 168, 173, 174), (190, 102, 160, 153), (612, 610, 607, 609), (191, 190, 153, 152), (124, 123, 139, 138), (121, 120, 138, 139), (113, 105, 103, 104), (77, 50, 48, 49), (35, 75, 78, 83), (83, 78, 46, 41), (189, 188, 107, 106), (188, 165, 164, 107), (415, 412, 409, 411), (470, 550, 547, 518), (198, 116, 114, 115), (374, 393, 363, 372), (171, 192, 115, 114), (187, 147, 110, 185), (33, 35, 83, 23), (139, 196, 197, 121), (34, 27, 25, 26), (181, 163, 194, 195), (313, 272, 270, 271), (331, 328, 330, 326), (98, 57, 5, 59), (188, 189, 111, 147), (163, 162, 182, 194), (292, 285, 284, 241), (30, 64, 24, 21), (119, 125, 123, 124), (194, 182, 169, 193), (180, 193, 168, 179), (309, 301, 273, 302), (296, 294, 244, 295), (510, 498, 509, 507), (344, 341, 342, 340), (368, 367, 365, 366), (447, 454, 428, 429), (184, 156, 166, 183), (386, 389, 382, 388), (177, 174, 175, 176), (514, 543, 533, 497), (350, 354, 353, 352), (216, 301, 310, 220), (200, 205, 215, 210), (208, 202, 213, 206), (386, 387, 360, 384), (209, 212, 207, 211), (205, 201, 214, 215), (209, 211, 210), (561, 563, 562, 560), (206, 213, 203), (318, 320, 316, 317), (213, 214, 203), (213, 215, 214), (213, 209, 215), (209, 210, 215), (64, 30, 14, 75), (40, 18, 16, 17), (339, 334, 332, 338), (373, 378, 409, 408), (91, 88, 94, 95), (672, 674, 664, 673), (479, 478, 466, 487), (453, 442, 402, 444), (488, 485, 483, 484), (204, 201, 205, 200), (223, 222, 260, 261), (291, 290, 314, 306), (388, 382, 449, 390), (289, 267, 263, 262), (527, 522, 475, 521), (262, 290, 257, 289), (303, 286, 287, 274), (204, 200, 210, 203), (651, 652, 565, 590), (14, 11, 9, 13), (490, 489, 485, 488), (290, 262, 235, 314), (359, 379, 375, 372), (37, 33, 23, 22), (282, 275, 247, 283), (19, 85, 89, 90), (51, 47, 46, 8), (410, 378, 376, 377), (252, 248, 279, 278), (273, 218, 259, 274), (352, 353, 355, 351), (279, 281, 243, 242), (302, 273, 274, 287), (379, 369, 371, 375), (318, 319, 322, 320), (681, 702, 684, 683), (293, 241, 239, 240), (65, 10, 12, 66), (28, 62, 12, 15), (248, 252, 250, 246), (41, 46, 47, 39), (145, 187, 185, 186), (687, 686, 681, 680), (1, 0, 10, 65), (311, 277, 276, 272), (237, 270, 272, 276), (535, 502, 500, 524), (258, 293, 240, 226), (335, 332, 334, 336), (263, 315, 269, 236), (275, 248, 246, 247), (380, 401, 400, 385), (49, 48, 40, 39), (286, 303, 304, 305), (272, 313, 312, 311), (39, 47, 52, 49), (438, 398, 437, 439), (44, 6, 1, 42), (302, 307, 308, 309), (412, 407, 408, 409), (307, 306, 296, 308), (292, 310, 301, 309), (130, 101, 131, 128), (343, 345, 347, 346), (388, 392, 387, 386), (284, 243, 281, 280), (4, 3, 44, 43), (281, 279, 248, 275), (121, 197, 149, 140), (416, 436, 407, 412), (236, 235, 262, 263), (325, 324, 326, 330), (285, 292, 309, 308), (310, 292, 241, 293), (508, 498, 496, 497), (289, 257, 255, 256), (526, 461, 459, 460), (338, 333, 337, 339), (276, 244, 294, 237), (85, 19, 21, 24), (102, 151, 159, 160), (673, 679, 677, 672), (140, 122, 120, 121), (220, 219, 217, 216), (206, 203, 210, 211), (317, 323, 319, 318), (218, 231, 224, 259), (51, 61, 88, 91), (150, 157, 155, 161), (462, 505, 506, 520), (345, 343, 340, 342), (472, 469, 467, 468), (325, 330, 328, 327), (364, 393, 366, 365), (118, 191, 152, 125), (329, 331, 326, 324), (311, 312, 254, 253), (331, 329, 327, 328), (238, 245, 298, 299), (259, 224, 222, 223), (336, 337, 333, 335), (151, 150, 161, 159), (387, 361, 359, 360), (280, 239, 241, 284), (670, 669, 676, 665), (266, 230, 228, 229), (341, 347, 345, 342), (62, 28, 20, 29), (17, 16, 22, 23), (306, 314, 294, 296), (9, 0, 2, 7), (364, 357, 380, 362), (384, 360, 363, 362), (354, 350, 348, 349), (291, 288, 230, 266), (196, 139, 123, 154), (576, 661, 571, 574), (277, 242, 244, 276), (265, 249, 251, 264), (389, 386, 384, 385), (267, 289, 256, 300), (346, 344, 340, 343), (133, 127, 100, 126), (252, 251, 249, 250), (372, 375, 376, 374), (287, 288, 307, 302), (362, 380, 385, 384), (149, 179, 174, 177), (97, 89, 85, 87), (392, 388, 390, 391), (31, 60, 2, 6), (399, 398, 370, 369), (658, 651, 590, 586), (585, 589, 572, 615), (375, 371, 377, 376), (357, 356, 401, 380), (442, 377, 371, 402), (479, 510, 507, 486), (393, 364, 362, 363), (703, 701, 692, 700), (413, 397, 396, 361), (517, 519, 508, 534), (436, 404, 406, 407), (381, 423, 421, 422), (271, 270, 236, 269), (288, 291, 306, 307), (264, 251, 253, 254), (601, 638, 641, 602), (396, 399, 369, 379), (425, 356, 358, 424), (367, 395, 394, 365), (450, 400, 401, 432), (187, 145, 148, 165), (639, 631, 626, 628), (534, 540, 541, 517), (392, 413, 361, 387), (426, 427, 424, 358), (515, 525, 524, 500), (408, 368, 366, 373), (492, 458, 456, 457), (429, 428, 427, 426), (589, 570, 571, 572), (543, 539, 538, 533), (104, 103, 108, 112), (23, 83, 41, 17), (414, 406, 404, 405), (600, 597, 620, 629), (403, 397, 433, 434), (338, 332, 335, 333), (411, 443, 418, 415), (443, 441, 419, 418), (383, 435, 423, 381), (445, 410, 377, 442), (518, 547, 545, 546), (435, 383, 400, 450), (165, 188, 147, 187), (638, 601, 597, 600), (443, 411, 410, 445), (357, 364, 365, 394), (367, 368, 406, 414), (452, 440, 439, 437), (469, 472, 470, 471), (517, 541, 529, 516), (593, 584, 586, 590), (431, 447, 429, 430), (432, 401, 356, 425), (397, 403, 399, 396), (422, 449, 382, 381), (448, 420, 418, 419), (496, 503, 504, 513), (299, 234, 232, 238), (528, 490, 488, 505), (487, 466, 464, 465), (212, 202, 208, 207), (550, 470, 472, 549), (475, 477, 476, 473), (206, 211, 207, 208), (477, 475, 522, 471), (492, 491, 489, 490), (554, 482, 456, 481), (48, 55, 18, 40), (314, 235, 237, 294), (285, 295, 243, 284), (481, 544, 553, 554), (700, 692, 690, 691), (457, 456, 482, 494), (282, 245, 239, 280), (234, 233, 227, 232), (270, 237, 235, 236), (471, 522, 523, 469), (544, 481, 511, 512), (457, 493, 491, 492), (609, 580, 582, 612), (521, 475, 473, 474), (605, 610, 613, 614), (697, 699, 698, 695), (650, 647, 645, 648), (300, 297, 268, 267), (526, 523, 522, 527), (628, 626, 606, 604), (608, 626, 631, 632), (495, 520, 509, 519), (525, 541, 540, 524), (613, 611, 588, 587), (446, 445, 442, 453), (647, 644, 639, 645), (484, 483, 480, 486), (531, 551, 548, 468), (503, 496, 498, 510), (519, 509, 498, 508), (539, 536, 535, 538), (629, 637, 636, 600), (608, 623, 609, 607), (295, 244, 242, 243), (637, 629, 599, 630), (486, 480, 478, 479), (278, 253, 251, 252), (213, 202, 212, 209), (420, 417, 415, 418), (604, 606, 605, 595), (530, 467, 469, 523), (584, 593, 619, 618), (534, 508, 497, 533), (596, 617, 618, 619), (495, 516, 460, 459), (370, 455, 444, 402), (458, 492, 490, 528), (502, 535, 536, 537), (383, 389, 385, 400), (398, 399, 403, 437), (544, 521, 474, 553), (520, 506, 507, 509), (663, 638, 600, 636), (414, 430, 395, 367), (604, 603, 627, 628), (574, 571, 570, 569), (533, 538, 540, 534), (518, 477, 471, 470), (191, 118, 136, 134), (546, 476, 477, 518), (411, 409, 378, 410), (510, 479, 487, 503), (467, 530, 529, 532), (170, 169, 182, 183), (603, 602, 646, 627), (220, 310, 293, 258), (659, 649, 643, 657), (461, 463, 462, 459), (493, 457, 494, 555), (645, 639, 628, 627), (621, 569, 567, 568), (537, 542, 501, 502), (603, 604, 595, 594), (556, 557, 558), (556, 559, 558), (321, 316, 320, 322), (355, 349, 348, 351), (417, 416, 412, 415), (437, 403, 434, 452), (170, 164, 165, 148), (552, 515, 500, 499), (578, 577, 568, 567), (358, 394, 395, 426), (652, 566, 564, 565), (598, 564, 566, 622), (455, 370, 398, 438), (589, 585, 591, 587), (570, 589, 587, 588), (626, 608, 607, 606), (618, 591, 585, 584), (441, 443, 445, 446), (579, 582, 580, 581), (497, 496, 513, 514), (597, 596, 619, 620), (53, 54, 29, 20), (430, 429, 426, 395), (532, 531, 468, 467), (601, 594, 596, 597), (582, 579, 577, 578), (661, 573, 572, 571), (203, 214, 201, 204), (142, 141, 122, 140), (127, 131, 101, 100), (527, 512, 461, 526), (629, 620, 592, 599), (699, 697, 701, 703), (654, 634, 635, 653), (484, 506, 505, 488), (614, 613, 587, 591), (379, 359, 361, 396), (569, 621, 575, 574), (594, 601, 602, 603), (180, 197, 196, 195), (638, 663, 642, 641), (655, 654, 653, 662), (143, 137, 136, 135), (573, 616, 615, 572), (610, 612, 611, 613), (644, 640, 631, 639), (88, 92, 93, 94), (465, 504, 503, 487), (610, 605, 606, 607), (590, 565, 592, 593), (520, 495, 459, 462), (625, 624, 581, 580), (523, 526, 460, 530), (595, 605, 614, 617), (530, 460, 516, 529), (521, 544, 512, 527), (660, 656, 649, 659), (525, 515, 531, 532), (588, 567, 569, 570), (519, 517, 516, 495), (617, 596, 594, 595), (620, 619, 593, 592), (611, 578, 567, 588), (583, 576, 574, 575), (463, 461, 512, 511), (528, 463, 511, 458), (66, 12, 62, 63), (623, 608, 632, 634), (657, 643, 641, 642), (625, 623, 634, 654), (458, 511, 481, 456), (158, 130, 128, 129), (389, 383, 381, 382), (229, 255, 257, 266), (505, 462, 463, 528), (633, 635, 634, 632), (616, 658, 586, 615), (630, 599, 564, 598), (656, 650, 648, 649), (648, 645, 627, 646), (704, 688, 686, 687), (549, 472, 468, 548), (451, 433, 397, 413), (565, 564, 599, 592), (515, 552, 551, 531), (351, 348, 350, 352), (238, 232, 226, 240), (38, 36, 35, 33), (29, 96, 63, 62), (349, 355, 353, 354), (168, 167, 144, 173), (671, 666, 665, 676), (303, 223, 261, 304), (666, 671, 668, 667), (258, 221, 219, 220), (675, 669, 668), (675, 676, 669), (675, 677, 676), (677, 671, 676), (678, 668, 671), (678, 675, 668), (678, 671, 679), (677, 679, 671), (301, 216, 218, 273), (664, 674, 675, 678), (684, 697, 695, 696), (506, 484, 486, 507), (646, 643, 649, 648), (682, 683, 685, 689), (104, 156, 155, 113), (61, 51, 8, 7), (305, 228, 230, 286), (502, 501, 499, 500), (6, 2, 0, 1), (162, 184, 183, 182), (113, 155, 157, 116), (184, 162, 159, 161), (38, 84, 27, 34), (125, 152, 154, 123)])
me_baywatch.polygons.foreach_set('use_smooth', [True] * 570)
me_baywatch.polygons.foreach_set('material_index', [9, 0, 0, 0, 0, 8, 0, 0, 0, 1, 3, 0, 1, 5, 8, 1, 5, 3, 8, 1, 0, 1, 3, 1, 0, 2, 9, 0, 0, 6, 3, 0, 0, 0, 3, 4, 3, 3, 6, 1, 8, 0, 2, 2, 0, 0, 1, 9, 3, 0, 2, 0, 0, 0, 9, 5, 6, 1, 2, 0, 3, 1, 1, 2, 0, 0, 1, 6, 0, 0, 9, 0, 0, 0, 0, 1, 6, 2, 0, 3, 4, 0, 0, 1, 0, 3, 1, 1, 0, 1, 1, 6, 1, 0, 1, 0, 6, 1, 0, 0, 1, 3, 1, 0, 1, 9, 2, 3, 9, 0, 1, 6, 6, 1, 1, 1, 1, 1, 1, 1, 1, 1, 1, 6, 1, 1, 1, 1, 0, 0, 0, 1, 1, 2, 6, 1, 2, 1, 1, 0, 1, 0, 1, 3, 5, 0, 1, 1, 3, 0, 1, 1, 1, 3, 3, 6, 5, 2, 2, 1, 2, 1, 6, 5, 3, 2, 2, 2, 2, 2, 2, 7, 2, 4, 2, 2, 2, 2, 0, 0, 5, 2, 0, 8, 6, 2, 6, 2, 3, 3, 2, 3, 6, 3, 3, 2, 6, 0, 6, 3, 2, 0, 3, 0, 0, 2, 3, 3, 5, 3, 3, 2, 4, 9, 3, 0, 0, 3, 0, 1, 9, 0, 3, 3, 6, 3, 5, 3, 3, 2, 0, 3, 3, 0, 2, 0, 3, 2, 3, 3, 1, 5, 2, 3, 0, 3, 1, 2, 3, 5, 3, 3, 6, 3, 6, 5, 3, 0, 1, 8, 1, 3, 2, 4, 3, 0, 1, 6, 5, 6, 5, 2, 1, 5, 3, 5, 3, 3, 5, 1, 2, 3, 8, 3, 5, 0, 0, 3, 0, 2, 2, 5, 3, 1, 6, 3, 3, 2, 3, 5, 1, 3, 2, 3, 2, 1, 0, 2, 0, 2, 6, 6, 2, 2, 2, 6, 2, 9, 2, 6, 2, 2, 3, 3, 3, 6, 2, 2, 2, 2, 1, 6, 6, 2, 2, 6, 2, 6, 2, 6, 6, 1, 0, 2, 6, 2, 5, 2, 2, 2, 2, 6, 2, 1, 6, 2, 2, 2, 2, 6, 6, 6, 2, 2, 2, 2, 2, 6, 3, 6, 6, 2, 6, 6, 2, 6, 6, 6, 0, 3, 3, 6, 9, 6, 3, 3, 3, 6, 6, 6, 6, 6, 6, 9, 6, 3, 6, 6, 6, 6, 6, 6, 2, 6, 6, 6, 6, 6, 6, 6, 6, 3, 6, 6, 3, 2, 2, 6, 6, 6, 6, 6, 6, 2, 6, 6, 2, 2, 6, 6, 6, 2, 6, 6, 6, 6, 1, 6, 2, 6, 6, 1, 6, 3, 6, 6, 6, 6, 6, 6, 6, 7, 7, 4, 5, 2, 2, 1, 6, 6, 2, 6, 6, 2, 6, 6, 6, 6, 2, 6, 6, 6, 0, 2, 6, 6, 6, 6, 2, 1, 1, 6, 6, 9, 6, 6, 6, 2, 6, 6, 1, 6, 6, 1, 6, 6, 6, 0, 6, 6, 6, 6, 6, 6, 6, 6, 6, 6, 6, 6, 6, 6, 6, 6, 6, 6, 6, 0, 6, 6, 6, 6, 1, 2, 3, 6, 6, 6, 6, 6, 6, 9, 6, 2, 6, 6, 5, 3, 0, 0, 5, 1, 8, 3, 8, 3, 8, 8, 8, 8, 8, 8, 8, 8, 3, 8, 9, 6, 6, 9, 1, 0, 3, 6, 0, 1, 1, 1, 0, 1])
_uv = me_baywatch.uv_layers.new(name='UVMap')
_uv.uv.foreach_set('vector', [0.001101, 0.5, 0.001101, 0.2506, 0.2506, 0.2506, 0.2506, 0.5, 0.2233, 0.1102, 0.2233, 0.001101, 0.3324, 0.001101, 0.3324, 0.1102, 0.3324, 0.4454, 0.3324, 0.3324, 0.4454, 0.3324, 0.4454, 0.4454, 0.4454, 0.1102, 0.4454, 0.001101, 0.5546, 0.001101, 0.5546, 0.1102, 0.8898, 0.1102, 0.8898, 0.2233, 0.7767, 0.2233, 0.7767, 0.1102, 0.001101, 0.001101, 0.001101, 0.001101, 0.001101, 0.001101, 0.001101, 0.001101, 0.9989, 0.5546, 0.9989, 0.6676, 0.8898, 0.6676, 0.8898, 0.5546, 0.2233, 0.7767, 0.2233, 0.6676, 0.3324, 0.6676, 0.3324, 0.7767, 0.3324, 0.1102, 0.3324, 0.001101, 0.4454, 0.001101, 0.4454, 0.1102, 0.2233, 0.1102, 0.2233, 0.001101, 0.3324, 0.001101, 0.3324, 0.1102, 0.1102, 0.8898, 0.1102, 0.7767, 0.2233, 0.7767, 0.2233, 0.8898, 0.3324, 0.5546, 0.3324, 0.4454, 0.4454, 0.4454, 0.4454, 0.5546, 0.1102, 0.7767, 0.1102, 0.6676, 0.2233, 0.6676, 0.2233, 0.7767, 0.001101, 0.001101, 0.001101, 0.001101, 0.001101, 0.001101, 0.001101, 0.001101, 0.001101, 0.001101, 0.001101, 0.001101, 0.001101, 0.001101, 0.001101, 0.001101, 0.8898, 0.7767, 0.8898, 0.8898, 0.7767, 0.8898, 0.7767, 0.7767, 0.001101, 0.001101, 0.001101, 0.001101, 0.001101, 0.001101, 0.001101, 0.001101, 0.2233, 0.001101, 0.2233, 0.1102, 0.1102, 0.1102, 0.1102, 0.001101, 0.001101, 0.001101, 0.001101, 0.001101, 0.001101, 0.001101, 0.001101, 0.001101, 0.3324, 0.6676, 0.3324, 0.5546, 0.4454, 0.5546, 0.4454, 0.6676, 0.7767, 0.3324, 0.7767, 0.2233, 0.8898, 0.2233, 0.8898, 0.3324, 0.1102, 0.4454, 0.1102, 0.3324, 0.2233, 0.3324, 0.2233, 0.4454, 0.4454, 0.5546, 0.4454, 0.4454, 0.5546, 0.4454, 0.5546, 0.5546, 0.1102, 0.1102, 0.1102, 0.2233, 0.001101, 0.2233, 0.001101, 0.1102, 0.3324, 0.7767, 0.3324, 0.6676, 0.4454, 0.6676, 0.4454, 0.7767, 0.4454, 0.4454, 0.4454, 0.5546, 0.3324, 0.5546, 0.3324, 0.4454, 0.2506, 0.2506, 0.2506, 0.001101, 0.5, 0.001101, 0.5, 0.2506, 0.5546, 0.1102, 0.5546, 0.001101, 0.6676, 0.001101, 0.6676, 0.1102, 0.8898, 0.7767, 0.8898, 0.6676, 0.9989, 0.6676, 0.9989, 0.7767, 0.3324, 0.3324, 0.3324, 0.2233, 0.4454, 0.2233, 0.4454, 0.3324, 0.2233, 0.3324, 0.2233, 0.4454, 0.1102, 0.4454, 0.1102, 0.3324, 0.5546, 0.6676, 0.5546, 0.5546, 0.6676, 0.5546, 0.6676, 0.6676, 0.1102, 0.8898, 0.1102, 0.9989, 0.001101, 0.9989, 0.001101, 0.8898, 0.5546, 0.5546, 0.5546, 0.4454, 0.6676, 0.4454, 0.6676, 0.5546, 0.2233, 0.5546, 0.2233, 0.6676, 0.1102, 0.6676, 0.1102, 0.5546, 0.001101, 0.001101, 0.9989, 0.001101, 0.9989, 0.9989, 0.001101, 0.9989, 0.6676, 0.3324, 0.6676, 0.2233, 0.7767, 0.2233, 0.7767, 0.3324, 0.7767, 0.8898, 0.7767, 0.9989, 0.6676, 0.9989, 0.6676, 0.8898, 0.8898, 0.8898, 0.8898, 0.9989, 0.7767, 0.9989, 0.7767, 0.8898, 0.4454, 0.6676, 0.4454, 0.7767, 0.3324, 0.7767, 0.3324, 0.6676, 0.001101, 0.001101, 0.001101, 0.001101, 0.001101, 0.001101, 0.001101, 0.001101, 0.3324, 0.1102, 0.3324, 0.2233, 0.2233, 0.2233, 0.2233, 0.1102, 0.001101, 0.3324, 0.001101, 0.2233, 0.1102, 0.2233, 0.1102, 0.3324, 0.2233, 0.4454, 0.2233, 0.5546, 0.1102, 0.5546, 0.1102, 0.4454, 0.4454, 0.1102, 0.4454, 0.2233, 0.3324, 0.2233, 0.3324, 0.1102, 0.4454, 0.2233, 0.4454, 0.1102, 0.5546, 0.1102, 0.5546, 0.2233, 0.2233, 0.8898, 0.2233, 0.9989, 0.1102, 0.9989, 0.1102, 0.8898, 0.5, 0.5, 0.5, 0.2506, 0.7494, 0.2506, 0.7494, 0.5, 0.8898, 0.4454, 0.8898, 0.5546, 0.7767, 0.5546, 0.7767, 0.4454, 0.001101, 0.5546, 0.001101, 0.4454, 0.1102, 0.4454, 0.1102, 0.5546, 0.5546, 0.8898, 0.5546, 0.7767, 0.6676, 0.7767, 0.6676, 0.8898, 0.8898, 0.2233, 0.8898, 0.1102, 0.9989, 0.1102, 0.9989, 0.2233, 0.3324, 0.9989, 0.3324, 0.8898, 0.4454, 0.8898, 0.4454, 0.9989, 0.8898, 0.5546, 0.8898, 0.6676, 0.7767, 0.6676, 0.7767, 0.5546, 0.7494, 0.7494, 0.7494, 0.5, 0.9989, 0.5, 0.9989, 0.7494, 0.001101, 0.001101, 0.001101, 0.001101, 0.001101, 0.001101, 0.001101, 0.001101, 0.3324, 0.5546, 0.3324, 0.4454, 0.4454, 0.4454, 0.4454, 0.5546, 0.5546, 0.2233, 0.5546, 0.1102, 0.6676, 0.1102, 0.6676, 0.2233, 0.9989, 0.4454, 0.9989, 0.5546, 0.8898, 0.5546, 0.8898, 0.4454, 0.9989, 0.2233, 0.9989, 0.3324, 0.8898, 0.3324, 0.8898, 0.2233, 0.8898, 0.8898, 0.8898, 0.9989, 0.7767, 0.9989, 0.7767, 0.8898, 0.1102, 0.6676, 0.1102, 0.5546, 0.2233, 0.5546, 0.2233, 0.6676, 0.9989, 0.7767, 0.9989, 0.8898, 0.8898, 0.8898, 0.8898, 0.7767, 0.3324, 0.6676, 0.3324, 0.5546, 0.4454, 0.5546, 0.4454, 0.6676, 0.6676, 0.8898, 0.6676, 0.7767, 0.7767, 0.7767, 0.7767, 0.8898, 0.001101, 0.8898, 0.001101, 0.7767, 0.1102, 0.7767, 0.1102, 0.8898, 0.9989, 0.3324, 0.9989, 0.4454, 0.8898, 0.4454, 0.8898, 0.3324, 0.7767, 0.1102, 0.7767, 0.2233, 0.6676, 0.2233, 0.6676, 0.1102, 0.2233, 0.4454, 0.2233, 0.5546, 0.1102, 0.5546, 0.1102, 0.4454, 0.1102, 0.2233, 0.1102, 0.1102, 0.2233, 0.1102, 0.2233, 0.2233, 0.7494, 0.5, 0.7494, 0.2506, 0.9989, 0.2506, 0.9989, 0.5, 0.4454, 0.6676, 0.4454, 0.5546, 0.5546, 0.5546, 0.5546, 0.6676, 0.2233, 0.5546, 0.2233, 0.4454, 0.3324, 0.4454, 0.3324, 0.5546, 0.1102, 0.8898, 0.1102, 0.7767, 0.2233, 0.7767, 0.2233, 0.8898, 0.8898, 0.3324, 0.8898, 0.4454, 0.7767, 0.4454, 0.7767, 0.3324, 0.8898, 0.9989, 0.8898, 0.8898, 0.9989, 0.8898, 0.9989, 0.9989, 0.7767, 0.7767, 0.7767, 0.8898, 0.6676, 0.8898, 0.6676, 0.7767, 0.6676, 0.4454, 0.6676, 0.5546, 0.5546, 0.5546, 0.5546, 0.4454, 0.9989, 0.8898, 0.9989, 0.9989, 0.8898, 0.9989, 0.8898, 0.8898, 0.6676, 0.2233, 0.6676, 0.1102, 0.7767, 0.1102, 0.7767, 0.2233, 0.001101, 0.001101, 0.9989, 0.001101, 0.9989, 0.9989, 0.001101, 0.9989, 0.1102, 0.2233, 0.1102, 0.3324, 0.001101, 0.3324, 0.001101, 0.2233, 0.5546, 0.3324, 0.5546, 0.4454, 0.4454, 0.4454, 0.4454, 0.3324, 0.4454, 0.4454, 0.4454, 0.5546, 0.3324, 0.5546, 0.3324, 0.4454, 0.2233, 0.8898, 0.2233, 0.7767, 0.3324, 0.7767, 0.3324, 0.8898, 0.7767, 0.7767, 0.7767, 0.6676, 0.8898, 0.6676, 0.8898, 0.7767, 0.6676, 0.4454, 0.6676, 0.3324, 0.7767, 0.3324, 0.7767, 0.4454, 0.8898, 0.1102, 0.8898, 0.001101, 0.9989, 0.001101, 0.9989, 0.1102, 0.1102, 0.7767, 0.1102, 0.6676, 0.2233, 0.6676, 0.2233, 0.7767, 0.6676, 0.7767, 0.6676, 0.6676, 0.7767, 0.6676, 0.7767, 0.7767, 0.6676, 0.5546, 0.6676, 0.4454, 0.7767, 0.4454, 0.7767, 0.5546, 0.9989, 0.5546, 0.9989, 0.6676, 0.8898, 0.6676, 0.8898, 0.5546, 0.5546, 0.6676, 0.5546, 0.5546, 0.6676, 0.5546, 0.6676, 0.6676, 0.7767, 0.1102, 0.7767, 0.2233, 0.6676, 0.2233, 0.6676, 0.1102, 0.2233, 0.4454, 0.2233, 0.5546, 0.1102, 0.5546, 0.1102, 0.4454, 0.6676, 0.4454, 0.6676, 0.3324, 0.7767, 0.3324, 0.7767, 0.4454, 0.2233, 0.2233, 0.2233, 0.3324, 0.1102, 0.3324, 0.1102, 0.2233, 0.1102, 0.7767, 0.1102, 0.8898, 0.001101, 0.8898, 0.001101, 0.7767, 0.001101, 0.2233, 0.001101, 0.1102, 0.1102, 0.1102, 0.1102, 0.2233, 0.1102, 0.001101, 0.1102, 0.1102, 0.001101, 0.1102, 0.001101, 0.001101, 0.1102, 0.3324, 0.1102, 0.2233, 0.2233, 0.2233, 0.2233, 0.3324, 0.3324, 0.9989, 0.3324, 0.8898, 0.4454, 0.8898, 0.4454, 0.9989, 0.5546, 0.6676, 0.5546, 0.7767, 0.4454, 0.7767, 0.4454, 0.6676, 0.8898, 0.001101, 0.8898, 0.1102, 0.7767, 0.1102, 0.7767, 0.001101, 0.4454, 0.2233, 0.4454, 0.1102, 0.5546, 0.1102, 0.5546, 0.2233, 0.2506, 0.7494, 0.2506, 0.5, 0.5, 0.5, 0.5, 0.7494, 0.3324, 0.2233, 0.3324, 0.1102, 0.4454, 0.1102, 0.4454, 0.2233, 0.8898, 0.6676, 0.8898, 0.5546, 0.9989, 0.5546, 0.9989, 0.6676, 0.5, 0.7494, 0.5, 0.5, 0.7494, 0.5, 0.7494, 0.7494, 0.1102, 0.1102, 0.1102, 0.001101, 0.2233, 0.001101, 0.2233, 0.1102, 0.3324, 0.3324, 0.3324, 0.2233, 0.4454, 0.2233, 0.4454, 0.3324, 0.4454, 0.8898, 0.4454, 0.7767, 0.5546, 0.7767, 0.5546, 0.8898, 0.1102, 0.5546, 0.1102, 0.4454, 0.2233, 0.4454, 0.2233, 0.5546, 0.1102, 0.6676, 0.1102, 0.7767, 0.001101, 0.7767, 0.001101, 0.6676, 0.8898, 0.5546, 0.8898, 0.4454, 0.9989, 0.4454, 0.9989, 0.5546, 0.7767, 0.4454, 0.7767, 0.3324, 0.8898, 0.3324, 0.8898, 0.4454, 0.5546, 0.1102, 0.5546, 0.001101, 0.6676, 0.001101, 0.6676, 0.1102, 0.1102, 0.2233, 0.1102, 0.1102, 0.2233, 0.1102, 0.2233, 0.2233, 0.3324, 0.8898, 0.3324, 0.9989, 0.2233, 0.9989, 0.2233, 0.8898, 0.9989, 0.5546, 0.9989, 0.6676, 0.8898, 0.6676, 0.8898, 0.5546, 0.5546, 0.3324, 0.5546, 0.2233, 0.6676, 0.2233, 0.6676, 0.3324, 0.7767, 0.6676, 0.7767, 0.5546, 0.8898, 0.5546, 0.8898, 0.6676, 0.2233, 0.6676, 0.2233, 0.5546, 0.3324, 0.5546, 0.3324, 0.6676, 0.5546, 0.7767, 0.5546, 0.6676, 0.6676, 0.6676, 0.6676, 0.7767, 0.2233, 0.7767, 0.2233, 0.6676, 0.3324, 0.6676, 0.3324, 0.7767, 0.4454, 0.9989, 0.4454, 0.8898, 0.5546, 0.8898, 0.5546, 0.9989, 0.6676, 0.8898, 0.6676, 0.9989, 0.5546, 0.9989, 0.5546, 0.8898, 0.3324, 0.1102, 0.3324, 0.001101, 0.4454, 0.001101, 0.4454, 0.1102, 0.9989, 0.7767, 0.9989, 0.8898, 0.8898, 0.8898, 0.8898, 0.7767, 0.4454, 0.7767, 0.4454, 0.6676, 0.5546, 0.6676, 0.5546, 0.7767, 0.5546, 0.7767, 0.5546, 0.6676, 0.6676, 0.6676, 0.6676, 0.7767, 0.7767, 0.001101, 0.7767, 0.1102, 0.6676, 0.1102, 0.6676, 0.001101, 0.7767, 0.1102, 0.7767, 0.2233, 0.6676, 0.2233, 0.6676, 0.1102, 0.1102, 0.7767, 0.1102, 0.6676, 0.2233, 0.6676, 0.2233, 0.7767, 0.7767, 0.1102, 0.7767, 0.001101, 0.8898, 0.001101, 0.8898, 0.1102, 0.2233, 0.001101, 0.2233, 0.1102, 0.1102, 0.1102, 0.1102, 0.001101, 0.4454, 0.5546, 0.4454, 0.4454, 0.5546, 0.4454, 0.5546, 0.5546, 0.001101, 0.1102, 0.001101, 0.001101, 0.1102, 0.001101, 0.1102, 0.1102, 0.8898, 0.2233, 0.8898, 0.1102, 0.9989, 0.1102, 0.9989, 0.2233, 0.4454, 0.8898, 0.4454, 0.7767, 0.5546, 0.7767, 0.5546, 0.8898, 0.5546, 0.8898, 0.5546, 0.7767, 0.6676, 0.7767, 0.6676, 0.8898, 0.2233, 0.8898, 0.2233, 0.9989, 0.1102, 0.9989, 0.1102, 0.8898, 0.4454, 0.6676, 0.4454, 0.5546, 0.5546, 0.5546, 0.5546, 0.6676, 0.5546, 0.001101, 0.5546, 0.1102, 0.4454, 0.1102, 0.4454, 0.001101, 0.001101, 0.001101, 0.001101, 0.001101, 0.001101, 0.001101, 0.001101, 0.001101, 0.9989, 0.001101, 0.9989, 0.1102, 0.8898, 0.1102, 0.8898, 0.001101, 0.7767, 0.1102, 0.7767, 0.001101, 0.8898, 0.001101, 0.8898, 0.1102, 0.4454, 0.5546, 0.4454, 0.4454, 0.5546, 0.4454, 0.5546, 0.5546, 0.5546, 0.6676, 0.5546, 0.5546, 0.6676, 0.5546, 0.6676, 0.6676, 0.3324, 0.5546, 0.3324, 0.6676, 0.2233, 0.6676, 0.2233, 0.5546, 0.3324, 0.9989, 0.3324, 0.8898, 0.4454, 0.8898, 0.4454, 0.9989, 0.5546, 0.5546, 0.5546, 0.4454, 0.6676, 0.4454, 0.6676, 0.5546, 0.6676, 0.6676, 0.6676, 0.5546, 0.7767, 0.5546, 0.7767, 0.6676, 0.4454, 0.6676, 0.4454, 0.7767, 0.3324, 0.7767, 0.3324, 0.6676, 0.4454, 0.4454, 0.4454, 0.3324, 0.5546, 0.3324, 0.5546, 0.4454, 0.2233, 0.7767, 0.2233, 0.6676, 0.3324, 0.6676, 0.3324, 0.7767, 0.001101, 0.001101, 0.001101, 0.001101, 0.001101, 0.001101, 0.001101, 0.001101, 0.2233, 0.4454, 0.2233, 0.3324, 0.3324, 0.3324, 0.3324, 0.4454, 0.001101, 0.1102, 0.001101, 0.001101, 0.1102, 0.001101, 0.1102, 0.1102, 0.4454, 0.3324, 0.4454, 0.2233, 0.5546, 0.2233, 0.5546, 0.3324, 0.7767, 0.3324, 0.7767, 0.2233, 0.8898, 0.2233, 0.8898, 0.3324, 0.8898, 0.7767, 0.8898, 0.6676, 0.9989, 0.6676, 0.9989, 0.7767, 0.001101, 0.5546, 0.001101, 0.4454, 0.1102, 0.4454, 0.1102, 0.5546, 0.001101, 0.001101, 0.001101, 0.001101, 0.001101, 0.001101, 0.001101, 0.001101, 0.4454, 0.8898, 0.4454, 0.7767, 0.5546, 0.7767, 0.5546, 0.8898, 0.001101, 0.001101, 0.9989, 0.001101, 0.9989, 0.7456, 0.001101, 0.9989, 0.1141, 0.6247, 0.9755, 0.6247, 0.9755, 0.7533, 0.1141, 0.9716, 0.7767, 0.3324, 0.7767, 0.4454, 0.6676, 0.4454, 0.6676, 0.3324, 0.02449, 0.7533, 0.02449, 0.6247, 0.8859, 0.6247, 0.8859, 0.9716, 0.001101, 0.001101, 0.9989, 0.001101, 0.9989, 0.7456, 0.001101, 0.7456, 0.04787, 0.02449, 0.04787, 0.8859, 0.001101, 0.9989, 0.001101, 0.004999, 0.9989, 0.001101, 0.9989, 0.7378, 0.001101, 0.9989, 0.9482, 0.8859, 0.9482, 0.02449, 0.9989, 0.9989, 0.001101, 0.001101, 0.9989, 0.001101, 0.9989, 0.9989, 0.001101, 0.9989, 0.9482, 0.02449, 0.9989, 0.001101, 0.9989, 0.9989, 0.9482, 0.02449, 0.001101, 0.001101, 0.9989, 0.001101, 0.9482, 0.02449, 0.04787, 0.02449, 0.001101, 0.001101, 0.04787, 0.02449, 0.001101, 0.9989, 0.001101, 0.001101, 0.3324, 0.6676, 0.3324, 0.5546, 0.4454, 0.5546, 0.4454, 0.6676, 0.7767, 0.8898, 0.7767, 0.9989, 0.6676, 0.9989, 0.6676, 0.8898, 0.001101, 0.001101, 0.001101, 0.001101, 0.001101, 0.001101, 0.001101, 0.001101, 0.3324, 0.5546, 0.3324, 0.6676, 0.2233, 0.6676, 0.2233, 0.5546, 0.8898, 0.5546, 0.8898, 0.4454, 0.9989, 0.4454, 0.9989, 0.5546, 0.001101, 0.001101, 0.001101, 0.001101, 0.001101, 0.001101, 0.001101, 0.001101, 0.2233, 0.8898, 0.2233, 0.9989, 0.1102, 0.9989, 0.1102, 0.8898, 0.4454, 0.9989, 0.4454, 0.8898, 0.5546, 0.8898, 0.5546, 0.9989, 0.5546, 0.8898, 0.5546, 0.9989, 0.4454, 0.9989, 0.4454, 0.8898, 0.001101, 0.9989, 0.001101, 0.001101, 0.9989, 0.001101, 0.9989, 0.9989, 0.1102, 0.8898, 0.1102, 0.9989, 0.001101, 0.9989, 0.001101, 0.8898, 0.2233, 0.4454, 0.2233, 0.3324, 0.3324, 0.3324, 0.3324, 0.4454, 0.8898, 0.3324, 0.8898, 0.2233, 0.9989, 0.2233, 0.9989, 0.3324, 0.1102, 0.2233, 0.1102, 0.1102, 0.2233, 0.1102, 0.2233, 0.2233, 0.7767, 0.4454, 0.7767, 0.3324, 0.8898, 0.3324, 0.8898, 0.4454, 0.2233, 0.2233, 0.2233, 0.3324, 0.1102, 0.3324, 0.1102, 0.2233, 0.1102, 0.7767, 0.1102, 0.6676, 0.2233, 0.6676, 0.2233, 0.7767, 0.001101, 0.001101, 0.9989, 0.001101, 0.9989, 0.9989, 0.001101, 0.9989, 0.001101, 0.3324, 0.001101, 0.2233, 0.1102, 0.2233, 0.1102, 0.3324, 0.4454, 0.5546, 0.4454, 0.4454, 0.5546, 0.4454, 0.5546, 0.5546, 0.6676, 0.8898, 0.6676, 0.9989, 0.5546, 0.9989, 0.5546, 0.8898, 0.2233, 0.3324, 0.2233, 0.2233, 0.3324, 0.2233, 0.3324, 0.3324, 0.6676, 0.5546, 0.6676, 0.6676, 0.5546, 0.6676, 0.5546, 0.5546, 0.4454, 0.9989, 0.4454, 0.8898, 0.5546, 0.8898, 0.5546, 0.9989, 0.8898, 0.5546, 0.8898, 0.4454, 0.9989, 0.4454, 0.9989, 0.5546, 0.1102, 0.5546, 0.1102, 0.6676, 0.001101, 0.6676, 0.001101, 0.5546, 0.7767, 0.5546, 0.7767, 0.6676, 0.6676, 0.6676, 0.6676, 0.5546, 0.3324, 0.7767, 0.3324, 0.6676, 0.4454, 0.6676, 0.4454, 0.7767, 0.8898, 0.2233, 0.8898, 0.3324, 0.7767, 0.3324, 0.7767, 0.2233, 0.3324, 0.7767, 0.3324, 0.8898, 0.2233, 0.8898, 0.2233, 0.7767, 0.001101, 0.001101, 0.001101, 0.001101, 0.001101, 0.001101, 0.001101, 0.001101, 0.7767, 0.3324, 0.7767, 0.4454, 0.6676, 0.4454, 0.6676, 0.3324, 0.3324, 0.6676, 0.3324, 0.7767, 0.2233, 0.7767, 0.2233, 0.6676, 0.6676, 0.6676, 0.6676, 0.7767, 0.5546, 0.7767, 0.5546, 0.6676, 0.001101, 0.9989, 0.001101, 0.001101, 0.9989, 0.001101, 0.9989, 0.9989, 0.5, 0.2506, 0.5, 0.5, 0.2506, 0.5, 0.2506, 0.2506, 0.6676, 0.7767, 0.6676, 0.6676, 0.7767, 0.6676, 0.7767, 0.7767, 0.4454, 0.2233, 0.4454, 0.3324, 0.3324, 0.3324, 0.3324, 0.2233, 0.2233, 0.4454, 0.2233, 0.3324, 0.3324, 0.3324, 0.3324, 0.4454, 0.8898, 0.3324, 0.8898, 0.2233, 0.9989, 0.2233, 0.9989, 0.3324, 0.6676, 0.7767, 0.6676, 0.6676, 0.7767, 0.6676, 0.7767, 0.7767, 0.8898, 0.3324, 0.8898, 0.2233, 0.9989, 0.2233, 0.9989, 0.3324, 0.7494, 0.001101, 0.7494, 0.2506, 0.5, 0.2506, 0.5, 0.001101, 0.5546, 0.2233, 0.5546, 0.3324, 0.4454, 0.3324, 0.4454, 0.2233, 0.6676, 0.1102, 0.6676, 0.2233, 0.5546, 0.2233, 0.5546, 0.1102, 0.4454, 0.2233, 0.4454, 0.1102, 0.5546, 0.1102, 0.5546, 0.2233, 0.1102, 0.2233, 0.1102, 0.1102, 0.2233, 0.1102, 0.2233, 0.2233, 0.6676, 0.8898, 0.6676, 0.7767, 0.7767, 0.7767, 0.7767, 0.8898, 0.001101, 0.001101, 0.001101, 0.001101, 0.001101, 0.001101, 0.001101, 0.001101, 0.2233, 0.1102, 0.2233, 0.001101, 0.3324, 0.001101, 0.3324, 0.1102, 0.8898, 0.4454, 0.8898, 0.3324, 0.9989, 0.3324, 0.9989, 0.4454, 0.5546, 0.2233, 0.5546, 0.1102, 0.6676, 0.1102, 0.6676, 0.2233, 0.8898, 0.7767, 0.8898, 0.8898, 0.7767, 0.8898, 0.7767, 0.7767, 0.1102, 0.6676, 0.1102, 0.7767, 0.001101, 0.7767, 0.001101, 0.6676, 0.5546, 0.1102, 0.5546, 0.001101, 0.6676, 0.001101, 0.6676, 0.1102, 0.7767, 0.7767, 0.7767, 0.6676, 0.8898, 0.6676, 0.8898, 0.7767, 0.7767, 0.9989, 0.7767, 0.8898, 0.8898, 0.8898, 0.8898, 0.9989, 0.6676, 0.1102, 0.6676, 0.2233, 0.5546, 0.2233, 0.5546, 0.1102, 0.3324, 0.6676, 0.3324, 0.5546, 0.4454, 0.5546, 0.4454, 0.6676, 0.1102, 0.6676, 0.1102, 0.5546, 0.2233, 0.5546, 0.2233, 0.6676, 0.3324, 0.5546, 0.3324, 0.4454, 0.4454, 0.4454, 0.4454, 0.5546, 0.5546, 0.6676, 0.5546, 0.7767, 0.4454, 0.7767, 0.4454, 0.6676, 0.1102, 0.3324, 0.1102, 0.4454, 0.001101, 0.4454, 0.001101, 0.3324, 0.001101, 0.001101, 0.001101, 0.001101, 0.001101, 0.001101, 0.001101, 0.001101, 0.8898, 0.3324, 0.8898, 0.4454, 0.7767, 0.4454, 0.7767, 0.3324, 0.6676, 0.5546, 0.6676, 0.4454, 0.7767, 0.4454, 0.7767, 0.5546, 0.7767, 0.001101, 0.7767, 0.1102, 0.6676, 0.1102, 0.6676, 0.001101, 0.7767, 0.4454, 0.7767, 0.3324, 0.8898, 0.3324, 0.8898, 0.4454, 0.6676, 0.8898, 0.6676, 0.7767, 0.7767, 0.7767, 0.7767, 0.8898, 0.001101, 0.6676, 0.001101, 0.5546, 0.1102, 0.5546, 0.1102, 0.6676, 0.3324, 0.1102, 0.3324, 0.2233, 0.2233, 0.2233, 0.2233, 0.1102, 0.001101, 0.001101, 0.001101, 0.001101, 0.001101, 0.001101, 0.001101, 0.001101, 0.5546, 0.5546, 0.5546, 0.6676, 0.4454, 0.6676, 0.4454, 0.5546, 0.5546, 0.7767, 0.5546, 0.6676, 0.6676, 0.6676, 0.6676, 0.7767, 0.2233, 0.5546, 0.2233, 0.6676, 0.1102, 0.6676, 0.1102, 0.5546, 0.1102, 0.2233, 0.1102, 0.3324, 0.001101, 0.3324, 0.001101, 0.2233, 0.6676, 0.4454, 0.6676, 0.5546, 0.5546, 0.5546, 0.5546, 0.4454, 0.001101, 0.001101, 0.001101, 0.001101, 0.001101, 0.001101, 0.001101, 0.001101, 0.5546, 0.2233, 0.5546, 0.3324, 0.4454, 0.3324, 0.4454, 0.2233, 0.1102, 0.6676, 0.1102, 0.5546, 0.2233, 0.5546, 0.2233, 0.6676, 0.2233, 0.5546, 0.2233, 0.4454, 0.3324, 0.4454, 0.3324, 0.5546, 0.001101, 0.001101, 0.001101, 0.001101, 0.001101, 0.001101, 0.001101, 0.001101, 0.7767, 0.8898, 0.7767, 0.9989, 0.6676, 0.9989, 0.6676, 0.8898, 0.5546, 0.8898, 0.5546, 0.9989, 0.4454, 0.9989, 0.4454, 0.8898, 0.9482, 0.8859, 0.9989, 0.9989, 0.001101, 0.9989, 0.04787, 0.8859, 0.9989, 0.9989, 0.001101, 0.9989, 0.001101, 0.001101, 0.9989, 0.001101, 0.3324, 0.8898, 0.3324, 0.9989, 0.2233, 0.9989, 0.2233, 0.8898, 0.7767, 0.5546, 0.7767, 0.4454, 0.8898, 0.4454, 0.8898, 0.5546, 0.2233, 0.3324, 0.2233, 0.2233, 0.3324, 0.2233, 0.3324, 0.3324, 0.5546, 0.6676, 0.5546, 0.7767, 0.4454, 0.7767, 0.4454, 0.6676, 0.001101, 0.001101, 0.001101, 0.001101, 0.001101, 0.001101, 0.001101, 0.001101, 0.6676, 0.1102, 0.6676, 0.2233, 0.5546, 0.2233, 0.5546, 0.1102, 0.001101, 0.001101, 0.001101, 0.001101, 0.001101, 0.001101, 0.001101, 0.001101, 0.4454, 0.3324, 0.4454, 0.4454, 0.3324, 0.4454, 0.3324, 0.3324, 0.2233, 0.8898, 0.2233, 0.7767, 0.3324, 0.7767, 0.3324, 0.8898, 0.001101, 0.001101, 0.001101, 0.001101, 0.001101, 0.001101, 0.001101, 0.001101, 0.6676, 0.1102, 0.6676, 0.001101, 0.7767, 0.001101, 0.7767, 0.1102, 0.001101, 0.001101, 0.001101, 0.001101, 0.001101, 0.001101, 0.001101, 0.001101, 0.8898, 0.7767, 0.8898, 0.6676, 0.9989, 0.6676, 0.9989, 0.7767, 0.2233, 0.8898, 0.2233, 0.9989, 0.1102, 0.9989, 0.1102, 0.8898, 0.001101, 0.001101, 0.001101, 0.001101, 0.001101, 0.001101, 0.001101, 0.001101, 0.2233, 0.4454, 0.2233, 0.3324, 0.3324, 0.3324, 0.3324, 0.4454, 0.7767, 0.4454, 0.7767, 0.5546, 0.6676, 0.5546, 0.6676, 0.4454, 0.7767, 0.5546, 0.7767, 0.6676, 0.6676, 0.6676, 0.6676, 0.5546, 0.001101, 0.001101, 0.001101, 0.001101, 0.001101, 0.001101, 0.001101, 0.001101, 0.1102, 0.4454, 0.1102, 0.5546, 0.001101, 0.5546, 0.001101, 0.4454, 0.001101, 0.001101, 0.001101, 0.001101, 0.001101, 0.001101, 0.001101, 0.001101, 0.2233, 0.3324, 0.2233, 0.4454, 0.1102, 0.4454, 0.1102, 0.3324, 0.6676, 0.8898, 0.6676, 0.9989, 0.5546, 0.9989, 0.5546, 0.8898, 0.3324, 0.4454, 0.3324, 0.3324, 0.4454, 0.3324, 0.4454, 0.4454, 0.5546, 0.4454, 0.5546, 0.3324, 0.6676, 0.3324, 0.6676, 0.4454, 0.4454, 0.3324, 0.4454, 0.2233, 0.5546, 0.2233, 0.5546, 0.3324, 0.6676, 0.3324, 0.6676, 0.4454, 0.5546, 0.4454, 0.5546, 0.3324, 0.001101, 0.001101, 0.001101, 0.001101, 0.001101, 0.001101, 0.001101, 0.001101, 0.2233, 0.4454, 0.2233, 0.5546, 0.1102, 0.5546, 0.1102, 0.4454, 0.5546, 0.7767, 0.5546, 0.8898, 0.4454, 0.8898, 0.4454, 0.7767, 0.001101, 0.8898, 0.001101, 0.7767, 0.1102, 0.7767, 0.1102, 0.8898, 0.6676, 0.2233, 0.6676, 0.3324, 0.5546, 0.3324, 0.5546, 0.2233, 0.9989, 0.001101, 0.9989, 0.1102, 0.8898, 0.1102, 0.8898, 0.001101, 0.7767, 0.2233, 0.7767, 0.3324, 0.6676, 0.3324, 0.6676, 0.2233, 0.1102, 0.1102, 0.1102, 0.2233, 0.001101, 0.2233, 0.001101, 0.1102, 0.001101, 0.001101, 0.001101, 0.001101, 0.001101, 0.001101, 0.001101, 0.001101, 0.001101, 0.6676, 0.001101, 0.5546, 0.1102, 0.5546, 0.1102, 0.6676, 0.8898, 0.2233, 0.8898, 0.1102, 0.9989, 0.1102, 0.9989, 0.2233, 0.5546, 0.5546, 0.5546, 0.6676, 0.4454, 0.6676, 0.4454, 0.5546, 0.2233, 0.6676, 0.2233, 0.5546, 0.3324, 0.5546, 0.3324, 0.6676, 0.5546, 0.3324, 0.5546, 0.2233, 0.6676, 0.2233, 0.6676, 0.3324, 0.7767, 0.7767, 0.7767, 0.6676, 0.8898, 0.6676, 0.8898, 0.7767, 0.001101, 0.7767, 0.001101, 0.6676, 0.1102, 0.6676, 0.1102, 0.7767, 0.8898, 0.4454, 0.8898, 0.3324, 0.9989, 0.3324, 0.9989, 0.4454, 0.7767, 0.2233, 0.7767, 0.3324, 0.6676, 0.3324, 0.6676, 0.2233, 0.7767, 0.7767, 0.7767, 0.8898, 0.6676, 0.8898, 0.6676, 0.7767, 0.001101, 0.4454, 0.001101, 0.3324, 0.1102, 0.3324, 0.1102, 0.4454, 0.2233, 0.5546, 0.2233, 0.6676, 0.1102, 0.6676, 0.1102, 0.5546, 0.5546, 0.6676, 0.5546, 0.7767, 0.4454, 0.7767, 0.4454, 0.6676, 0.4454, 0.2233, 0.4454, 0.1102, 0.5546, 0.1102, 0.5546, 0.2233, 0.4454, 0.8898, 0.4454, 0.7767, 0.5546, 0.7767, 0.5546, 0.8898, 0.2233, 0.8898, 0.2233, 0.7767, 0.3324, 0.7767, 0.3324, 0.8898, 0.4454, 0.4454, 0.4454, 0.3324, 0.5546, 0.3324, 0.5546, 0.4454, 0.5, 0.9989, 0.5, 0.7494, 0.7494, 0.7494, 0.7494, 0.9989, 0.8898, 0.5546, 0.8898, 0.6676, 0.7767, 0.6676, 0.7767, 0.5546, 0.3324, 0.4454, 0.3324, 0.5546, 0.2233, 0.5546, 0.2233, 0.4454, 0.001101, 0.5546, 0.001101, 0.4454, 0.1102, 0.4454, 0.1102, 0.5546, 0.8898, 0.1102, 0.8898, 0.001101, 0.9989, 0.001101, 0.9989, 0.1102, 0.4454, 0.001101, 0.4454, 0.1102, 0.3324, 0.1102, 0.3324, 0.001101, 0.2233, 0.5546, 0.2233, 0.4454, 0.3324, 0.4454, 0.3324, 0.5546, 0.8898, 0.001101, 0.8898, 0.1102, 0.7767, 0.1102, 0.7767, 0.001101, 0.5546, 0.2233, 0.5546, 0.1102, 0.6676, 0.1102, 0.6676, 0.2233, 0.7767, 0.6676, 0.7767, 0.7767, 0.6676, 0.7767, 0.6676, 0.6676, 0.4454, 0.001101, 0.4454, 0.1102, 0.3324, 0.1102, 0.3324, 0.001101, 0.2233, 0.3324, 0.2233, 0.2233, 0.3324, 0.2233, 0.3324, 0.3324, 0.6676, 0.001101, 0.6676, 0.1102, 0.5546, 0.1102, 0.5546, 0.001101, 0.8898, 0.2233, 0.8898, 0.3324, 0.7767, 0.3324, 0.7767, 0.2233, 0.8898, 0.4454, 0.8898, 0.5546, 0.7767, 0.5546, 0.7767, 0.4454, 0.2233, 0.4454, 0.2233, 0.3324, 0.3324, 0.3324, 0.3324, 0.4454, 0.8898, 0.4454, 0.8898, 0.5546, 0.7767, 0.5546, 0.7767, 0.4454, 0.2233, 0.1102, 0.2233, 0.001101, 0.3324, 0.001101, 0.3324, 0.1102, 0.3324, 0.1102, 0.3324, 0.2233, 0.2233, 0.2233, 0.2233, 0.1102, 0.2233, 0.5546, 0.2233, 0.4454, 0.3324, 0.4454, 0.3324, 0.5546, 0.7767, 0.8898, 0.7767, 0.7767, 0.8898, 0.7767, 0.8898, 0.8898, 0.1102, 0.1102, 0.1102, 0.001101, 0.2233, 0.001101, 0.2233, 0.1102, 0.2233, 0.6676, 0.2233, 0.7767, 0.1102, 0.7767, 0.1102, 0.6676, 0.001101, 0.4454, 0.001101, 0.3324, 0.1102, 0.3324, 0.1102, 0.4454, 0.4454, 0.1102, 0.4454, 0.001101, 0.5546, 0.001101, 0.5546, 0.1102, 0.5546, 0.8898, 0.5546, 0.7767, 0.6676, 0.7767, 0.6676, 0.8898, 0.1102, 0.3324, 0.1102, 0.4454, 0.001101, 0.4454, 0.001101, 0.3324, 0.4454, 0.1102, 0.4454, 0.2233, 0.3324, 0.2233, 0.3324, 0.1102, 0.8898, 0.7767, 0.8898, 0.6676, 0.9989, 0.6676, 0.9989, 0.7767, 0.001101, 0.001101, 0.001101, 0.001101, 0.001101, 0.001101, 0.001101, 0.001101, 0.2233, 0.7767, 0.2233, 0.8898, 0.1102, 0.8898, 0.1102, 0.7767, 0.2233, 0.8898, 0.2233, 0.9989, 0.1102, 0.9989, 0.1102, 0.8898, 0.7767, 0.1102, 0.7767, 0.001101, 0.8898, 0.001101, 0.8898, 0.1102, 0.3324, 0.8898, 0.3324, 0.7767, 0.4454, 0.7767, 0.4454, 0.8898, 0.8898, 0.1102, 0.8898, 0.001101, 0.9989, 0.001101, 0.9989, 0.1102, 0.7767, 0.001101, 0.7767, 0.1102, 0.6676, 0.1102, 0.6676, 0.001101, 0.7767, 0.2233, 0.7767, 0.1102, 0.8898, 0.1102, 0.8898, 0.2233, 0.5546, 0.1102, 0.5546, 0.2233, 0.4454, 0.2233, 0.4454, 0.1102, 0.2233, 0.8898, 0.2233, 0.7767, 0.3324, 0.7767, 0.3324, 0.8898, 0.4454, 0.2233, 0.4454, 0.3324, 0.3324, 0.3324, 0.3324, 0.2233, 0.2233, 0.3324, 0.2233, 0.4454, 0.1102, 0.4454, 0.1102, 0.3324, 0.9989, 0.8898, 0.9989, 0.9989, 0.8898, 0.9989, 0.8898, 0.8898, 0.6676, 0.2233, 0.6676, 0.1102, 0.7767, 0.1102, 0.7767, 0.2233, 0.3324, 0.4454, 0.3324, 0.3324, 0.4454, 0.3324, 0.4454, 0.4454, 0.2233, 0.3324, 0.2233, 0.4454, 0.1102, 0.4454, 0.1102, 0.3324, 0.001101, 0.2233, 0.001101, 0.1102, 0.1102, 0.1102, 0.1102, 0.2233, 0.5546, 0.001101, 0.5546, 0.1102, 0.4454, 0.1102, 0.4454, 0.001101, 0.8898, 0.6676, 0.8898, 0.7767, 0.7767, 0.7767, 0.7767, 0.6676, 0.9989, 0.1102, 0.9989, 0.2233, 0.8898, 0.2233, 0.8898, 0.1102, 0.001101, 0.9989, 0.001101, 0.8898, 0.1102, 0.8898, 0.1102, 0.9989, 0.1102, 0.6676, 0.1102, 0.7767, 0.001101, 0.7767, 0.001101, 0.6676, 0.9989, 0.7767, 0.9989, 0.8898, 0.8898, 0.8898, 0.8898, 0.7767, 0.6676, 0.7767, 0.6676, 0.8898, 0.5546, 0.8898, 0.5546, 0.7767, 0.1102, 0.8898, 0.1102, 0.9989, 0.001101, 0.9989, 0.001101, 0.8898, 0.04787, 0.02449, 0.9482, 0.02449, 0.9482, 0.8859, 0.04787, 0.8859, 0.7767, 0.001101, 0.7767, 0.1102, 0.6676, 0.1102, 0.6676, 0.001101, 0.8898, 0.3324, 0.8898, 0.2233, 0.9989, 0.2233, 0.9989, 0.3324, 0.9482, 0.9716, 0.04787, 0.9716, 0.04787, 0.6247, 0.9482, 0.6247, 0.8898, 0.2233, 0.8898, 0.3324, 0.7767, 0.3324, 0.7767, 0.2233, 0.7767, 0.8898, 0.7767, 0.9989, 0.6676, 0.9989, 0.6676, 0.8898, 0.9989, 0.6676, 0.9989, 0.7767, 0.8898, 0.7767, 0.8898, 0.6676, 0.8898, 0.8898, 0.8898, 0.9989, 0.7767, 0.9989, 0.7767, 0.8898, 0.3324, 0.3324, 0.3324, 0.2233, 0.4454, 0.2233, 0.4454, 0.3324, 0.5546, 0.5546, 0.5546, 0.4454, 0.6676, 0.4454, 0.6676, 0.5546, 0.8898, 0.6676, 0.8898, 0.5546, 0.9989, 0.5546, 0.9989, 0.6676, 0.7494, 0.9989, 0.7494, 0.7494, 0.9989, 0.7494, 0.9989, 0.9989, 0.8898, 0.8898, 0.8898, 0.7767, 0.9989, 0.7767, 0.9989, 0.8898, 0.8898, 0.5546, 0.8898, 0.6676, 0.7767, 0.6676, 0.7767, 0.5546, 0.9989, 0.8898, 0.9989, 0.9989, 0.8898, 0.9989, 0.8898, 0.8898, 0.4454, 0.1102, 0.4454, 0.2233, 0.3324, 0.2233, 0.3324, 0.1102, 0.7767, 0.2233, 0.7767, 0.3324, 0.6676, 0.3324, 0.6676, 0.2233, 0.8898, 0.5546, 0.8898, 0.6676, 0.7767, 0.6676, 0.7767, 0.5546, 0.8898, 0.8898, 0.8898, 0.9989, 0.7767, 0.9989, 0.7767, 0.8898, 0.6676, 0.7767, 0.6676, 0.8898, 0.5546, 0.8898, 0.5546, 0.7767, 0.8898, 0.4454, 0.8898, 0.3324, 0.9989, 0.3324, 0.9989, 0.4454, 0.5546, 0.5546, 0.5546, 0.6676, 0.4454, 0.6676, 0.4454, 0.5546, 0.2506, 0.7494, 0.2506, 0.9989, 0.001101, 0.9989, 0.001101, 0.7494, 0.9989, 0.2233, 0.9989, 0.3324, 0.8898, 0.3324, 0.8898, 0.2233, 0.001101, 0.1102, 0.001101, 0.001101, 0.1102, 0.001101, 0.1102, 0.1102, 0.6676, 0.4454, 0.6676, 0.3324, 0.7767, 0.3324, 0.7767, 0.4454, 0.7767, 0.4454, 0.7767, 0.5546, 0.6676, 0.5546, 0.6676, 0.4454, 0.7767, 0.6676, 0.7767, 0.5546, 0.8898, 0.5546, 0.8898, 0.6676, 0.4454, 0.5546, 0.4454, 0.6676, 0.3324, 0.6676, 0.3324, 0.5546, 0.3324, 0.2233, 0.3324, 0.3324, 0.2233, 0.3324, 0.2233, 0.2233, 0.4454, 0.6676, 0.4454, 0.7767, 0.3324, 0.7767, 0.3324, 0.6676, 0.3324, 0.9989, 0.3324, 0.8898, 0.4454, 0.8898, 0.4454, 0.9989, 0.9989, 0.3324, 0.9989, 0.4454, 0.8898, 0.4454, 0.8898, 0.3324, 0.4454, 0.8898, 0.4454, 0.9989, 0.3324, 0.9989, 0.3324, 0.8898, 0.4454, 0.1102, 0.4454, 0.001101, 0.5546, 0.001101, 0.5546, 0.1102, 0.1102, 0.7767, 0.1102, 0.6676, 0.2233, 0.6676, 0.2233, 0.7767, 0.3324, 0.5546, 0.3324, 0.6676, 0.2233, 0.6676, 0.2233, 0.5546, 0.001101, 0.3324, 0.001101, 0.2233, 0.1102, 0.2233, 0.1102, 0.3324, 0.3324, 0.1102, 0.3324, 0.001101, 0.4454, 0.001101, 0.4454, 0.1102, 0.7767, 0.6676, 0.7767, 0.7767, 0.6676, 0.7767, 0.6676, 0.6676, 0.5546, 0.4454, 0.5546, 0.3324, 0.6676, 0.3324, 0.6676, 0.4454, 0.3324, 0.001101, 0.3324, 0.1102, 0.2233, 0.1102, 0.2233, 0.001101, 0.3324, 0.8898, 0.3324, 0.9989, 0.2233, 0.9989, 0.2233, 0.8898, 0.7767, 0.2233, 0.7767, 0.1102, 0.8898, 0.1102, 0.8898, 0.2233, 0.05177, 0.7533, 0.05177, 0.6247, 0.9521, 0.6247, 0.9521, 0.7533, 0.001101, 0.8898, 0.001101, 0.7767, 0.1102, 0.7767, 0.1102, 0.8898, 0.6676, 0.4454, 0.6676, 0.5546, 0.5546, 0.5546, 0.5546, 0.4454, 0.5546, 0.3324, 0.5546, 0.2233, 0.6676, 0.2233, 0.6676, 0.3324, 0.2233, 0.4454, 0.2233, 0.3324, 0.3324, 0.3324, 0.3324, 0.4454, 0.2233, 0.4454, 0.2233, 0.5546, 0.1102, 0.5546, 0.1102, 0.4454, 0.4454, 0.3324, 0.4454, 0.4454, 0.3324, 0.4454, 0.3324, 0.3324, 0.4454, 0.5546, 0.4454, 0.4454, 0.5546, 0.4454, 0.5546, 0.5546, 0.6676, 0.8898, 0.6676, 0.9989, 0.5546, 0.9989, 0.5546, 0.8898, 0.7767, 0.7767, 0.7767, 0.8898, 0.6676, 0.8898, 0.6676, 0.7767, 0.1102, 0.1102, 0.1102, 0.2233, 0.001101, 0.2233, 0.001101, 0.1102, 0.7767, 0.1102, 0.7767, 0.2233, 0.6676, 0.2233, 0.6676, 0.1102, 0.7767, 0.8898, 0.7767, 0.7767, 0.8898, 0.7767, 0.8898, 0.8898, 0.8898, 0.5546, 0.8898, 0.4454, 0.9989, 0.4454, 0.9989, 0.5546, 0.4454, 0.6676, 0.4454, 0.7767, 0.3324, 0.7767, 0.3324, 0.6676, 0.5546, 0.001101, 0.5546, 0.1102, 0.4454, 0.1102, 0.4454, 0.001101, 0.1102, 0.3324, 0.1102, 0.2233, 0.2233, 0.2233, 0.2233, 0.3324, 0.6676, 0.4454, 0.6676, 0.3324, 0.7767, 0.3324, 0.7767, 0.4454, 0.1102, 0.8898, 0.1102, 0.7767, 0.2233, 0.7767, 0.2233, 0.8898, 0.1102, 0.4454, 0.1102, 0.3324, 0.2233, 0.3324, 0.2233, 0.4454, 0.8898, 0.1102, 0.8898, 0.2233, 0.7767, 0.2233, 0.7767, 0.1102, 0.2233, 0.7767, 0.2233, 0.8898, 0.1102, 0.8898, 0.1102, 0.7767, 0.9989, 0.1102, 0.9989, 0.2233, 0.8898, 0.2233, 0.8898, 0.1102, 0.2233, 0.7767, 0.2233, 0.6676, 0.3324, 0.6676, 0.3324, 0.7767, 0.2233, 0.7767, 0.2233, 0.8898, 0.1102, 0.8898, 0.1102, 0.7767, 0.5546, 0.2233, 0.5546, 0.3324, 0.4454, 0.3324, 0.4454, 0.2233, 0.6676, 0.3324, 0.6676, 0.4454, 0.5546, 0.4454, 0.5546, 0.3324, 0.6676, 0.3324, 0.6676, 0.2233, 0.7767, 0.2233, 0.7767, 0.3324, 0.5546, 0.8898, 0.5546, 0.7767, 0.6676, 0.7767, 0.6676, 0.8898, 0.8898, 0.001101, 0.8898, 0.1102, 0.7767, 0.1102, 0.7767, 0.001101, 0.6676, 0.5546, 0.6676, 0.6676, 0.5546, 0.6676, 0.5546, 0.5546, 0.8898, 0.9989, 0.8898, 0.8898, 0.9989, 0.8898, 0.9989, 0.9989, 0.8898, 0.3324, 0.8898, 0.4454, 0.7767, 0.4454, 0.7767, 0.3324, 0.2233, 0.9989, 0.2233, 0.8898, 0.3324, 0.8898, 0.3324, 0.9989, 0.001101, 0.1102, 0.001101, 0.001101, 0.1102, 0.001101, 0.1102, 0.1102, 0.6676, 0.3324, 0.6676, 0.4454, 0.5546, 0.4454, 0.5546, 0.3324, 0.9989, 0.7378, 0.001101, 0.9989, 0.001101, 0.004999, 0.9989, 0.7378, 0.9989, 0.001101, 0.001101, 0.004999, 0.9989, 0.9989, 0.001101, 0.9989, 0.001101, 0.001101, 0.9989, 0.001101, 0.001101, 0.001101, 0.001101, 0.001101, 0.001101, 0.001101, 0.001101, 0.001101, 0.001101, 0.7767, 0.001101, 0.6676, 0.1102, 0.6676, 0.1102, 0.7767, 0.8898, 0.8898, 0.8898, 0.7767, 0.9989, 0.7767, 0.9989, 0.8898, 0.6676, 0.3324, 0.6676, 0.2233, 0.7767, 0.2233, 0.7767, 0.3324, 0.3324, 0.001101, 0.3324, 0.1102, 0.2233, 0.1102, 0.2233, 0.001101, 0.4454, 0.8898, 0.4454, 0.9989, 0.3324, 0.9989, 0.3324, 0.8898, 0.3324, 0.1102, 0.3324, 0.2233, 0.2233, 0.2233, 0.2233, 0.1102, 0.001101, 0.2233, 0.001101, 0.1102, 0.1102, 0.1102, 0.1102, 0.2233, 0.1102, 0.001101, 0.1102, 0.1102, 0.001101, 0.1102, 0.001101, 0.001101, 0.6676, 0.9989, 0.6676, 0.8898, 0.7767, 0.8898, 0.7767, 0.9989, 0.2233, 0.6676, 0.2233, 0.5546, 0.3324, 0.5546, 0.3324, 0.6676, 0.2233, 0.7767, 0.2233, 0.6676, 0.3324, 0.6676, 0.3324, 0.7767, 0.7767, 0.5546, 0.7767, 0.6676, 0.6676, 0.6676, 0.6676, 0.5546, 0.3324, 0.4454, 0.3324, 0.5546, 0.2233, 0.5546, 0.2233, 0.4454, 0.2233, 0.9989, 0.2233, 0.8898, 0.3324, 0.8898, 0.3324, 0.9989, 0.5546, 0.9989, 0.5546, 0.8898, 0.6676, 0.8898, 0.6676, 0.9989, 0.1102, 0.5546, 0.1102, 0.6676, 0.001101, 0.6676, 0.001101, 0.5546, 0.4454, 0.2233, 0.4454, 0.3324, 0.3324, 0.3324, 0.3324, 0.2233, 0.001101, 0.4454, 0.001101, 0.3324, 0.1102, 0.3324, 0.1102, 0.4454, 0.1102, 0.2233, 0.1102, 0.1102, 0.2233, 0.1102, 0.2233, 0.2233, 0.4454, 0.2233, 0.4454, 0.1102, 0.5546, 0.1102, 0.5546, 0.2233, 0.5546, 0.2233, 0.5546, 0.3324, 0.4454, 0.3324, 0.4454, 0.2233, 0.5546, 0.8898, 0.5546, 0.9989, 0.4454, 0.9989, 0.4454, 0.8898, 0.001101, 0.7767, 0.001101, 0.6676, 0.1102, 0.6676, 0.1102, 0.7767, 0.9989, 0.9989, 0.001101, 0.7456, 0.001101, 0.001101, 0.9989, 0.001101, 0.8898, 0.8898, 0.8898, 0.9989, 0.7767, 0.9989, 0.7767, 0.8898, 0.001101, 0.5546, 0.001101, 0.4454, 0.1102, 0.4454, 0.1102, 0.5546, 0.7767, 0.4454, 0.7767, 0.5546, 0.6676, 0.5546, 0.6676, 0.4454, 0.3324, 0.1102, 0.3324, 0.2233, 0.2233, 0.2233, 0.2233, 0.1102, 0.2506, 0.9989, 0.2506, 0.7494, 0.5, 0.7494, 0.5, 0.9989, 0.8898, 0.8898, 0.8898, 0.7767, 0.9989, 0.7767, 0.9989, 0.8898, 0.4454, 0.8898, 0.4454, 0.7767, 0.5546, 0.7767, 0.5546, 0.8898, 0.4454, 0.5546, 0.4454, 0.6676, 0.3324, 0.6676, 0.3324, 0.5546, 0.6676, 0.6676, 0.6676, 0.5546, 0.7767, 0.5546, 0.7767, 0.6676, 0.2233, 0.8898, 0.2233, 0.9989, 0.1102, 0.9989, 0.1102, 0.8898, 0.5546, 0.3324, 0.5546, 0.2233, 0.6676, 0.2233, 0.6676, 0.3324, 0.6676, 0.6676, 0.6676, 0.7767, 0.5546, 0.7767, 0.5546, 0.6676, 0.5546, 0.1102, 0.5546, 0.001101, 0.6676, 0.001101, 0.6676, 0.1102, 0.8898, 0.9989, 0.8898, 0.8898, 0.9989, 0.8898, 0.9989, 0.9989, 0.001101, 0.9989, 0.001101, 0.8898, 0.1102, 0.8898, 0.1102, 0.9989, 0.001101, 0.6676, 0.001101, 0.5546, 0.1102, 0.5546, 0.1102, 0.6676, 0.5546, 0.6676, 0.5546, 0.7767, 0.4454, 0.7767, 0.4454, 0.6676, 0.9989, 0.4454, 0.9989, 0.5546, 0.8898, 0.5546, 0.8898, 0.4454, 0.8898, 0.4454, 0.8898, 0.3324, 0.9989, 0.3324, 0.9989, 0.4454, 0.001101, 0.8898, 0.001101, 0.7767, 0.1102, 0.7767, 0.1102, 0.8898, 0.5546, 0.6676, 0.5546, 0.5546, 0.6676, 0.5546, 0.6676, 0.6676, 0.1102, 0.3324, 0.1102, 0.2233, 0.2233, 0.2233, 0.2233, 0.3324, 0.4454, 0.6676, 0.4454, 0.5546, 0.5546, 0.5546, 0.5546, 0.6676, 0.7767, 0.8898, 0.7767, 0.9989, 0.6676, 0.9989, 0.6676, 0.8898, 0.6676, 0.3324, 0.6676, 0.4454, 0.5546, 0.4454, 0.5546, 0.3324, 0.5546, 0.4454, 0.5546, 0.5546, 0.4454, 0.5546, 0.4454, 0.4454, 0.5546, 0.3324, 0.5546, 0.4454, 0.4454, 0.4454, 0.4454, 0.3324, 0.8898, 0.4454, 0.8898, 0.5546, 0.7767, 0.5546, 0.7767, 0.4454, 0.9989, 0.001101, 0.9989, 0.1102, 0.8898, 0.1102, 0.8898, 0.001101, 0.3324, 0.2233, 0.3324, 0.1102, 0.4454, 0.1102, 0.4454, 0.2233, 0.3324, 0.7767, 0.3324, 0.8898, 0.2233, 0.8898, 0.2233, 0.7767, 0.3324, 0.5546, 0.3324, 0.4454, 0.4454, 0.4454, 0.4454, 0.5546, 0.4454, 0.4454, 0.4454, 0.3324, 0.5546, 0.3324, 0.5546, 0.4454, 0.3324, 0.2233, 0.3324, 0.3324, 0.2233, 0.3324, 0.2233, 0.2233, 0.4454, 0.7767, 0.4454, 0.8898, 0.3324, 0.8898, 0.3324, 0.7767, 0.001101, 0.9989, 0.001101, 0.8898, 0.1102, 0.8898, 0.1102, 0.9989, 0.6676, 0.6676, 0.6676, 0.5546, 0.7767, 0.5546, 0.7767, 0.6676, 0.6676, 0.7767, 0.6676, 0.6676, 0.7767, 0.6676, 0.7767, 0.7767, 0.3324, 0.2233, 0.3324, 0.3324, 0.2233, 0.3324, 0.2233, 0.2233, 0.7767, 0.7767, 0.7767, 0.6676, 0.8898, 0.6676, 0.8898, 0.7767, 0.7767, 0.001101, 0.7767, 0.1102, 0.6676, 0.1102, 0.6676, 0.001101, 0.7767, 0.8898, 0.7767, 0.7767, 0.8898, 0.7767, 0.8898, 0.8898, 0.7767, 0.7767, 0.7767, 0.6676, 0.8898, 0.6676, 0.8898, 0.7767, 0.1102, 0.2233, 0.1102, 0.3324, 0.001101, 0.3324, 0.001101, 0.2233, 0.7767, 0.2233, 0.7767, 0.1102, 0.8898, 0.1102, 0.8898, 0.2233, 0.001101, 0.4454, 0.001101, 0.3324, 0.1102, 0.3324, 0.1102, 0.4454, 0.5546, 0.7767, 0.5546, 0.6676, 0.6676, 0.6676, 0.6676, 0.7767, 0.9989, 0.6676, 0.9989, 0.7767, 0.8898, 0.7767, 0.8898, 0.6676, 0.001101, 0.5546, 0.001101, 0.4454, 0.1102, 0.4454, 0.1102, 0.5546, 0.2233, 0.001101, 0.2233, 0.1102, 0.1102, 0.1102, 0.1102, 0.001101, 0.9989, 0.1102, 0.9989, 0.2233, 0.8898, 0.2233, 0.8898, 0.1102, 0.8898, 0.2233, 0.8898, 0.3324, 0.7767, 0.3324, 0.7767, 0.2233, 0.9989, 0.001101, 0.9989, 0.2506, 0.7494, 0.2506, 0.7494, 0.001101, 0.6676, 0.001101, 0.6676, 0.1102, 0.5546, 0.1102, 0.5546, 0.001101, 0.9989, 0.5546, 0.9989, 0.6676, 0.8898, 0.6676, 0.8898, 0.5546, 0.1102, 0.2233, 0.1102, 0.1102, 0.2233, 0.1102, 0.2233, 0.2233, 0.3324, 0.1102, 0.3324, 0.001101, 0.4454, 0.001101, 0.4454, 0.1102, 0.001101, 0.001101, 0.001101, 0.001101, 0.001101, 0.001101, 0.001101, 0.001101, 0.8898, 0.7767, 0.8898, 0.8898, 0.7767, 0.8898, 0.7767, 0.7767, 0.3324, 0.8898, 0.3324, 0.7767, 0.4454, 0.7767, 0.4454, 0.8898, 0.1102, 0.3324, 0.1102, 0.2233, 0.2233, 0.2233, 0.2233, 0.3324, 0.001101, 0.001101, 0.001101, 0.001101, 0.001101, 0.001101, 0.001101, 0.001101, 0.7767, 0.5546, 0.7767, 0.4454, 0.8898, 0.4454, 0.8898, 0.5546, 0.001101, 0.001101, 0.001101, 0.001101, 0.001101, 0.001101, 0.001101, 0.001101, 0.1102, 0.7767, 0.1102, 0.8898, 0.001101, 0.8898, 0.001101, 0.7767, 0.001101, 0.001101, 0.001101, 0.001101, 0.001101, 0.001101, 0.001101, 0.001101, 0.6676, 0.8898, 0.6676, 0.9989, 0.5546, 0.9989, 0.5546, 0.8898, 0.001101, 0.001101, 0.001101, 0.001101, 0.001101, 0.001101, 0.001101, 0.001101, 0.001101, 0.001101, 0.001101, 0.001101, 0.001101, 0.001101, 0.001101, 0.001101, 0.001101, 0.001101, 0.001101, 0.001101, 0.001101, 0.001101, 0.001101, 0.001101, 0.001101, 0.001101, 0.001101, 0.001101, 0.001101, 0.001101, 0.001101, 0.001101, 0.001101, 0.001101, 0.001101, 0.001101, 0.001101, 0.001101, 0.001101, 0.001101, 0.001101, 0.001101, 0.001101, 0.001101, 0.001101, 0.001101, 0.001101, 0.001101, 0.4454, 0.7767, 0.4454, 0.8898, 0.3324, 0.8898, 0.3324, 0.7767, 0.001101, 0.001101, 0.001101, 0.001101, 0.001101, 0.001101, 0.001101, 0.001101, 0.2506, 0.5, 0.2506, 0.7494, 0.001101, 0.7494, 0.001101, 0.5, 0.4454, 0.7767, 0.4454, 0.8898, 0.3324, 0.8898, 0.3324, 0.7767, 0.7767, 0.2233, 0.7767, 0.1102, 0.8898, 0.1102, 0.8898, 0.2233, 0.2506, 0.001101, 0.2506, 0.2506, 0.001101, 0.2506, 0.001101, 0.001101, 0.4454, 0.1102, 0.4454, 0.2233, 0.3324, 0.2233, 0.3324, 0.1102, 0.7767, 0.4454, 0.7767, 0.5546, 0.6676, 0.5546, 0.6676, 0.4454, 0.001101, 0.6676, 0.001101, 0.5546, 0.1102, 0.5546, 0.1102, 0.6676, 0.1102, 0.1102, 0.1102, 0.001101, 0.2233, 0.001101, 0.2233, 0.1102, 0.6676, 0.2233, 0.6676, 0.3324, 0.5546, 0.3324, 0.5546, 0.2233, 0.4454, 0.4454, 0.4454, 0.3324, 0.5546, 0.3324, 0.5546, 0.4454, 0.3324, 0.1102, 0.3324, 0.2233, 0.2233, 0.2233, 0.2233, 0.1102, 0.4454, 0.3324, 0.4454, 0.4454, 0.3324, 0.4454, 0.3324, 0.3324, 0.3324, 0.8898, 0.3324, 0.9989, 0.2233, 0.9989, 0.2233, 0.8898, 0.3324, 0.8898, 0.3324, 0.7767, 0.4454, 0.7767, 0.4454, 0.8898])
me_baywatch.materials.append(mat_baywatchbackglass)
me_baywatch.materials.append(mat_baywatchfield)
me_baywatch.materials.append(mat_baywatchchrome)
me_baywatch.materials.append(mat_baywatchcoin)
me_baywatch.materials.append(mat_baywatchbackglassrefl)
me_baywatch.materials.append(mat_baywatchlegs)
me_baywatch.materials.append(mat_baywatchtopsideart)
me_baywatch.materials.append(mat_baywatchsideart)
me_baywatch.materials.append(mat_baywatchblue)
me_baywatch.materials.append(mat_baywatchtopblue)
me_baywatch.use_remesh_fix_poles = True
me_baywatch.use_remesh_preserve_attributes = False
me_baywatch.update()

# ---- objects
ob_baywatch = bpy.data.objects.new('baywatch', me_baywatch)

# ---- transforms, parenting, visibility, modifiers, constraints
ob_baywatch.location = (0.02457, 0.3257, 0.9989)
ob_baywatch.rotation_euler = (1.571, 0.0, 0.0)
_m = ob_baywatch.modifiers.new('Auto Smooth', 'NODES')
_m.node_group = ng_auto_smooth
_gi = [s.identifier for s in ng_auto_smooth.interface.items_tree if s.item_type == 'SOCKET' and s.in_out == 'INPUT']
_m[_gi[1]] = 1.047  # Angle
_m = ob_baywatch.modifiers.new('WeightedNormal', 'WEIGHTED_NORMAL')
_m.keep_sharp = True

# ---- collection membership
scene.collection.objects.link(ob_baywatch)

# ---- scene / render settings (as saved in the file)
scene.frame_start = 1; scene.frame_end = 250; scene.frame_set(1)
scene.render.engine = 'BLENDER_EEVEE_NEXT'
scene.cycles.use_denoising = False
scene.cycles.samples = 128
scene.cycles.sampling_pattern = 'TABULATED_SOBOL'
scene.cycles.use_adaptive_sampling = False
scene.cycles.use_light_tree = False
scene.view_settings.view_transform = 'Filmic'
bpy.context.view_layer.update()

# ---- added for rendering (the .blend has no active camera and no usable light): camera, sun
cam_auto = bpy.data.cameras.new('AutoCamera')
cam_auto.lens = 50.0
cam_auto.sensor_width = 36.0
cam_auto.clip_end = 1000.0
ob_auto_camera = bpy.data.objects.new('AutoCamera', cam_auto)
scene.collection.objects.link(ob_auto_camera)
ob_auto_camera.location = (2.16078, -2.39639, 2.59134)
ob_auto_camera.rotation_euler = (1.09748, -7.21219e-08, 0.694738)
scene.camera = ob_auto_camera
light_auto_sun = bpy.data.lights.new('AutoSun', 'SUN')
light_auto_sun.energy = 3.0
light_auto_sun.angle = 0.0523599
ob_auto_sun = bpy.data.objects.new('AutoSun', light_auto_sun)
scene.collection.objects.link(ob_auto_sun)
ob_auto_sun.rotation_euler = (0.872665, 0.174533, 0.523599)
bpy.context.view_layer.update()
